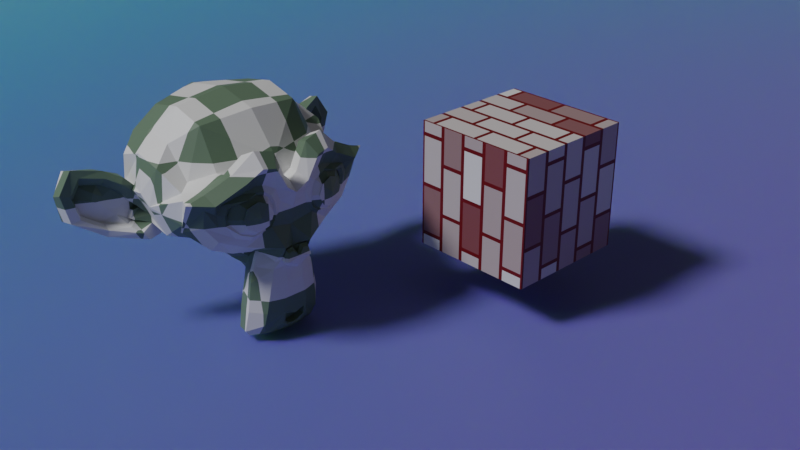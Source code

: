 # Source: capturing_pose.blend  (saved by Blender 3.3.6; exported with 4.5.12 LTS)
import bpy
from mathutils import Matrix  # noqa: F401  (used for matrix-valued properties, if any)

bpy.ops.wm.read_factory_settings(use_empty=True)
scene = bpy.context.scene
scene.name = 'Scene'

# ---- collections
col_collection = bpy.data.collections.new('Collection'); scene.collection.children.link(col_collection)

# ---- materials (node trees are filled in below, after node groups)
mat_material = bpy.data.materials.new('Material')
mat_material.alpha_threshold = 0.0
mat_material.roughness = 0.5
mat_material.line_color = (0.0, 0.0, 0.0, 1.0)
mat_material_001 = bpy.data.materials.new('Material.001')
mat_material_002 = bpy.data.materials.new('Material.002')

# ---- material node trees
mat_material.use_nodes = True; mat_material.node_tree.nodes.clear()
_N = mat_material.node_tree.nodes; _L = mat_material.node_tree.links
n0 = _N.new('ShaderNodeOutputMaterial'); n0.name = 'Material Output'; n0.location = (300, 300)
n1 = _N.new('ShaderNodeBsdfPrincipled'); n1.name = 'Principled BSDF'; n1.location = (10, 300)
n1.distribution = 'GGX'
n1.subsurface_method = 'RANDOM_WALK_SKIN'
n1.inputs[3].default_value = 1.45
n1.inputs[27].default_value = (0.0, 0.0, 0.0, 1.0)
n1.inputs[28].default_value = 1.0
n2 = _N.new('ShaderNodeTexCoord'); n2.name = 'Texture Coordinate'; n2.location = (-449, 239)
n3 = _N.new('ShaderNodeTexBrick'); n3.name = 'Brick Texture'; n3.location = (-247, 241)
n3.inputs[2].default_value = (0.2, 0.05222, 0.05674, 1.0)
n3.inputs[3].default_value = (0.1338, 0.0, 0.0, 1.0)
_L.new(n1.outputs[0], n0.inputs[0])
_L.new(n3.outputs[0], n1.inputs[0])
_L.new(n2.outputs[2], n3.inputs[0])
n0.is_active_output = True
mat_material_001.use_nodes = True; mat_material_001.node_tree.nodes.clear()
_N = mat_material_001.node_tree.nodes; _L = mat_material_001.node_tree.links
n0 = _N.new('ShaderNodeOutputMaterial'); n0.name = 'Material Output'; n0.location = (300, 300)
n1 = _N.new('ShaderNodeTexMagic'); n1.name = 'Magic Texture'; n1.location = (-224, 235)
n1.inputs[1].default_value = 1.0
n2 = _N.new('ShaderNodeBsdfPrincipled'); n2.name = 'Principled BSDF'; n2.location = (10, 300)
n2.distribution = 'GGX'
n2.subsurface_method = 'RANDOM_WALK_SKIN'
n2.inputs[3].default_value = 1.45
n2.inputs[8].default_value = 1.0
n2.inputs[9].default_value = (0.1, 0.2, 0.1)
n2.inputs[10].default_value = 0.4
n2.inputs[27].default_value = (0.0, 0.0, 0.0, 1.0)
n2.inputs[28].default_value = 1.0
n3 = _N.new('ShaderNodeMix'); n3.name = 'Mix'; n3.location = (-160, 180)
n3.data_type = 'RGBA'
n3.inputs[0].default_value = 0.4
n3.inputs[6].default_value = (0.1132, 0.2138, 0.8, 1.0)
_L.new(n2.outputs[0], n0.inputs[0])
_L.new(n1.outputs[0], n3.inputs[7])
_L.new(n3.outputs[2], n2.inputs[0])
n0.is_active_output = True
mat_material_002.use_nodes = True; mat_material_002.node_tree.nodes.clear()
_N = mat_material_002.node_tree.nodes; _L = mat_material_002.node_tree.links
n0 = _N.new('ShaderNodeBsdfPrincipled'); n0.name = 'Principled BSDF'; n0.location = (10, 300)
n0.distribution = 'GGX'
n0.subsurface_method = 'RANDOM_WALK_SKIN'
n0.inputs[3].default_value = 1.45
n0.inputs[27].default_value = (0.0, 0.0, 0.0, 1.0)
n0.inputs[28].default_value = 1.0
n1 = _N.new('ShaderNodeOutputMaterial'); n1.name = 'Material Output'; n1.location = (300, 300)
n2 = _N.new('ShaderNodeTexChecker'); n2.name = 'Checker Texture'; n2.location = (-237, 227)
n2.inputs[2].default_value = (0.1302, 0.2, 0.1312, 1.0)
_L.new(n0.outputs[0], n1.inputs[0])
_L.new(n2.outputs[0], n0.inputs[0])
n1.is_active_output = True

# ---- world
world_world = bpy.data.worlds.new('World'); scene.world = world_world
world_world.use_nodes = True; world_world.node_tree.nodes.clear()
_N = world_world.node_tree.nodes; _L = world_world.node_tree.links
n0 = _N.new('ShaderNodeOutputWorld'); n0.name = 'World Output'; n0.location = (300, 300)
n1 = _N.new('ShaderNodeBackground'); n1.name = 'Background'; n1.location = (10, 300)
n1.inputs[0].default_value = (0.05088, 0.05088, 0.05088, 1.0)
_L.new(n1.outputs[0], n0.inputs[0])
n0.is_active_output = True
world_world.color = (0.05088, 0.05088, 0.05088)
world_world.use_sun_shadow = False
world_world.sun_shadow_jitter_overblur = 0.0

# ---- cameras
cam_camera = bpy.data.cameras.new('Camera')
cam_camera.clip_end = 100.0
cam_camera.ortho_scale = 7.314

# ---- lights
light_light = bpy.data.lights.new('Light', 'SUN')
light_light.transmission_factor = 0.0
light_light.angle = 0.1993
light_light.energy = 2.0
light_light.shadow_soft_size = 0.1
light_light.shadow_cascade_max_distance = 1000.0

# ---- meshes
me_cube = bpy.data.meshes.new('Cube')
me_cube.from_pydata([(1.0, 1.0, 1.0), (1.0, 1.0, -1.0), (1.0, -1.0, 1.0), (1.0, -1.0, -1.0), (-1.0, 1.0, 1.0), (-1.0, 1.0, -1.0), (-1.0, -1.0, 1.0), (-1.0, -1.0, -1.0)], [], [(0, 4, 6, 2), (3, 2, 6, 7), (7, 6, 4, 5), (5, 1, 3, 7), (1, 0, 2, 3), (5, 4, 0, 1)])
_uv = me_cube.uv_layers.new(name='UVMap')
_uv.uv.foreach_set('vector', [0.625, 0.5, 0.875, 0.5, 0.875, 0.75, 0.625, 0.75, 0.375, 0.75, 0.625, 0.75, 0.625, 1.0, 0.375, 1.0, 0.375, 0.0, 0.625, 0.0, 0.625, 0.25, 0.375, 0.25, 0.125, 0.5, 0.375, 0.5, 0.375, 0.75, 0.125, 0.75, 0.375, 0.5, 0.625, 0.5, 0.625, 0.75, 0.375, 0.75, 0.375, 0.25, 0.625, 0.25, 0.625, 0.5, 0.375, 0.5])
me_cube.materials.append(mat_material)
me_cube.use_mirror_vertex_groups = False
me_cube.update()
me_plane = bpy.data.meshes.new('Plane')
me_plane.from_pydata([(-1.0, -1.0, 0.0), (1.0, -1.0, 0.0), (-1.0, 1.0, 0.0), (1.0, 1.0, 0.0)], [], [(0, 1, 3, 2)])
_uv = me_plane.uv_layers.new(name='UVMap')
_uv.uv.foreach_set('vector', [0.0, 0.0, 1.0, 0.0, 1.0, 1.0, 0.0, 1.0])
me_plane.materials.append(mat_material_001)
me_plane.update()
me_suzanne = bpy.data.meshes.new('Suzanne')
me_suzanne.from_pydata([(0.4375, -0.439, 0.09598), (-0.4375, -0.439, 0.09598), (0.5, -0.3609, 0.02567), (-0.5, -0.3609, 0.02567), (0.5469, -0.2515, -0.01339), (-0.5469, -0.2515, -0.01339), (0.3516, -0.2906, -0.09152), (-0.3516, -0.2906, -0.09152), (0.3516, -0.3921, -0.03683), (-0.3516, -0.3921, -0.03683), (0.3516, -0.4546, 0.06473), (-0.3516, -0.4546, 0.06473), (0.2734, -0.4703, 0.09598), (-0.2734, -0.4703, 0.09598), (0.2031, -0.4156, 0.02567), (-0.2031, -0.4156, 0.02567), (0.1562, -0.3218, -0.01339), (-0.1562, -0.3218, -0.01339), (0.07812, -0.3296, 0.1741), (-0.07812, -0.3296, 0.1741), (0.1406, -0.4156, 0.1741), (-0.1406, -0.4156, 0.1741), (0.2422, -0.4703, 0.1741), (-0.2422, -0.4703, 0.1741), (0.2734, -0.4703, 0.26), (-0.2734, -0.4703, 0.26), (0.2031, -0.4156, 0.3225), (-0.2031, -0.4156, 0.3225), (0.1562, -0.3218, 0.3694), (-0.1562, -0.3218, 0.3694), (0.3516, -0.2906, 0.4475), (-0.3516, -0.2906, 0.4475), (0.3516, -0.3921, 0.385), (-0.3516, -0.3921, 0.385), (0.3516, -0.4546, 0.2913), (-0.3516, -0.4546, 0.2913), (0.4375, -0.439, 0.26), (-0.4375, -0.439, 0.26), (0.5, -0.3609, 0.3225), (-0.5, -0.3609, 0.3225), (0.5469, -0.2515, 0.3694), (-0.5469, -0.2515, 0.3694), (0.625, -0.2359, 0.1741), (-0.625, -0.2359, 0.1741), (0.5625, -0.3453, 0.1741), (-0.5625, -0.3453, 0.1741), (0.4688, -0.4312, 0.1741), (-0.4688, -0.4312, 0.1741), (0.4766, -0.4468, 0.1741), (-0.4766, -0.4468, 0.1741), (0.4453, -0.4546, 0.2679), (-0.4453, -0.4546, 0.2679), (0.3516, -0.4781, 0.3069), (-0.3516, -0.4781, 0.3069), (0.2656, -0.4937, 0.2679), (-0.2656, -0.4937, 0.2679), (0.2266, -0.4937, 0.1741), (-0.2266, -0.4937, 0.1741), (0.2656, -0.4937, 0.08817), (-0.2656, -0.4937, 0.08817), (0.3516, -0.5015, 0.1741), (-0.3516, -0.5015, 0.1741), (0.3516, -0.4781, 0.04911), (-0.3516, -0.4781, 0.04911), (0.4453, -0.4546, 0.08817), (-0.4453, -0.4546, 0.08817), (0.0, -0.4156, 0.3616), (0.0, -0.4937, 0.2835), (0.0, -0.4078, -0.7478), (0.0, -0.4546, -0.3884), (0.0, -0.4703, -0.2556), (0.0, -0.3921, -0.8415), (0.0, -0.2749, 0.3382), (0.0, -0.2437, 0.5022), (0.0, 0.8735, 0.8304), (0.0, 1.178, 0.4944), (0.0, 1.155, 0.002234), (0.0, 0.6782, -0.4509), (0.2031, -0.2359, -0.2556), (-0.2031, -0.2359, -0.2556), (0.3125, -0.2437, -0.5056), (-0.3125, -0.2437, -0.5056), (0.3516, -0.2437, -0.7634), (-0.3516, -0.2437, -0.7634), (0.3672, -0.2046, -0.9587), (-0.3672, -0.2046, -0.9587), (0.3281, -0.1968, -1.013), (-0.3281, -0.1968, -1.013), (0.1797, -0.2281, -1.037), (-0.1797, -0.2281, -1.037), (0.0, -0.2515, -1.052), (0.4375, -0.2046, -0.2087), (-0.4375, -0.2046, -0.2087), (0.6328, -0.2124, -0.1071), (-0.6328, -0.2124, -0.1071), (0.8281, -0.1187, 0.08036), (-0.8281, -0.1187, 0.08036), (0.8594, -0.2671, 0.3616), (-0.8594, -0.2671, 0.3616), (0.7109, -0.2984, 0.4163), (-0.7109, -0.2984, 0.4163), (0.4922, -0.3609, 0.5335), (-0.4922, -0.3609, 0.5335), (0.3203, -0.4078, 0.6897), (-0.3203, -0.4078, 0.6897), (0.1562, -0.4312, 0.6507), (-0.1562, -0.4312, 0.6507), (0.0625, -0.4234, 0.4241), (-0.0625, -0.4234, 0.4241), (0.1641, -0.4468, 0.346), (-0.1641, -0.4468, 0.346), (0.125, -0.439, 0.2366), (-0.125, -0.439, 0.2366), (0.2031, -0.4156, 0.02567), (-0.2031, -0.4156, 0.02567), (0.375, -0.3765, -0.05245), (-0.375, -0.3765, -0.05245), (0.4922, -0.3453, -0.005578), (-0.4922, -0.3453, -0.005578), (0.625, -0.3218, 0.1194), (-0.625, -0.3218, 0.1194), (0.6406, -0.3218, 0.2288), (-0.6406, -0.3218, 0.2288), (0.6016, -0.3374, 0.3069), (-0.6016, -0.3374, 0.3069), (0.4297, -0.3921, 0.3694), (-0.4297, -0.3921, 0.3694), (0.25, -0.4312, 0.4007), (-0.25, -0.4312, 0.4007), (0.0, -0.4078, -0.8337), (0.1094, -0.4078, -0.7868), (-0.1094, -0.4078, -0.7868), (0.1172, -0.3843, -0.904), (-0.1172, -0.3843, -0.904), (0.0625, -0.3687, -0.9509), (-0.0625, -0.3687, -0.9509), (0.0, -0.3609, -0.9587), (0.0, -0.4234, -0.2634), (0.0, -0.4156, -0.2087), (0.1016, -0.4156, -0.2165), (-0.1016, -0.4156, -0.2165), (0.125, -0.4234, -0.2946), (-0.125, -0.4234, -0.2946), (0.08594, -0.4156, -0.3571), (-0.08594, -0.4156, -0.3571), (0.3984, -0.3453, -0.115), (-0.3984, -0.3453, -0.115), (0.6172, -0.2984, -0.01339), (-0.6172, -0.2984, -0.01339), (0.7266, -0.2749, 0.135), (-0.7266, -0.2749, 0.135), (0.7422, -0.3296, 0.3069), (-0.7422, -0.3296, 0.3069), (0.6875, -0.3999, 0.346), (-0.6875, -0.3999, 0.346), (0.4375, -0.4703, 0.4788), (-0.4375, -0.4703, 0.4788), (0.3125, -0.5093, 0.5725), (-0.3125, -0.5093, 0.5725), (0.2031, -0.5249, 0.5491), (-0.2031, -0.5249, 0.5491), (0.1016, -0.5171, 0.3616), (-0.1016, -0.5171, 0.3616), (0.125, -0.4859, -0.1696), (-0.125, -0.4859, -0.1696), (0.2109, -0.3843, -0.5134), (-0.2109, -0.3843, -0.5134), (0.25, -0.3609, -0.7712), (-0.25, -0.3609, -0.7712), (0.2656, -0.3374, -0.8884), (-0.2656, -0.3374, -0.8884), (0.2344, -0.3062, -0.9821), (-0.2344, -0.3062, -0.9821), (0.1641, -0.3062, -0.9978), (-0.1641, -0.3062, -0.9978), (0.0, -0.314, -1.013), (0.0, -0.3999, -0.0212), (0.0, -0.439, 0.1429), (0.3281, -0.4156, 0.4085), (-0.3281, -0.4156, 0.4085), (0.1641, -0.4234, 0.07255), (-0.1641, -0.4234, 0.07255), (0.1328, -0.4312, 0.1429), (-0.1328, -0.4312, 0.1429), (0.1172, -0.4078, -0.7556), (-0.1172, -0.4078, -0.7556), (0.07812, -0.4234, -0.5134), (-0.07812, -0.4234, -0.5134), (0.0, -0.4234, -0.5134), (0.0, -0.4156, -0.3962), (0.09375, -0.4546, -0.3415), (-0.09375, -0.4546, -0.3415), (0.1328, -0.4703, -0.2946), (-0.1328, -0.4703, -0.2946), (0.1094, -0.4546, -0.2009), (-0.1094, -0.4546, -0.2009), (0.03906, -0.4546, -0.1931), (-0.03906, -0.4546, -0.1931), (0.0, -0.5015, -0.2712), (0.04688, -0.4859, -0.2165), (-0.04688, -0.4859, -0.2165), (0.09375, -0.4859, -0.2243), (-0.09375, -0.4859, -0.2243), (0.1094, -0.5015, -0.2946), (-0.1094, -0.5015, -0.2946), (0.07812, -0.4781, -0.3181), (-0.07812, -0.4781, -0.3181), (0.0, -0.4781, -0.3571), (0.2578, -0.2281, -0.3806), (-0.2578, -0.2281, -0.3806), (0.1641, -0.3843, -0.3103), (-0.1641, -0.3843, -0.3103), (0.1797, -0.3843, -0.3806), (-0.1797, -0.3843, -0.3806), (0.2344, -0.2281, -0.3181), (-0.2344, -0.2281, -0.3181), (0.0, -0.3609, -0.9431), (0.04688, -0.3609, -0.9353), (-0.04688, -0.3609, -0.9353), (0.09375, -0.3843, -0.8884), (-0.09375, -0.3843, -0.8884), (0.09375, -0.3999, -0.8103), (-0.09375, -0.3999, -0.8103), (0.0, -0.3296, -0.8493), (0.09375, -0.3374, -0.8181), (-0.09375, -0.3374, -0.8181), (0.09375, -0.314, -0.8806), (-0.09375, -0.314, -0.8806), (0.04688, -0.3062, -0.9196), (-0.04688, -0.3062, -0.9196), (0.0, -0.3062, -0.9275), (0.1719, -0.4546, 0.1507), (-0.1719, -0.4546, 0.1507), (0.1875, -0.4468, 0.08817), (-0.1875, -0.4468, 0.08817), (0.3359, -0.4312, 0.3616), (-0.3359, -0.4312, 0.3616), (0.2734, -0.4468, 0.3538), (-0.2734, -0.4468, 0.3538), (0.4219, -0.4468, 0.3304), (-0.4219, -0.4468, 0.3304), (0.5625, -0.3687, 0.2835), (-0.5625, -0.3687, 0.2835), (0.5859, -0.3609, 0.221), (-0.5859, -0.3609, 0.221), (0.5781, -0.3531, 0.1272), (-0.5781, -0.3531, 0.1272), (0.4766, -0.3921, 0.03348), (-0.4766, -0.3921, 0.03348), (0.375, -0.4156, -0.005578), (-0.375, -0.4156, -0.005578), (0.2266, -0.4546, 0.0413), (-0.2266, -0.4546, 0.0413), (0.1797, -0.4546, 0.2288), (-0.1797, -0.4546, 0.2288), (0.2109, -0.4546, 0.3069), (-0.2109, -0.4546, 0.3069), (0.2344, -0.4312, 0.2913), (-0.2344, -0.4312, 0.2913), (0.1953, -0.4312, 0.2288), (-0.1953, -0.4312, 0.2288), (0.2422, -0.4312, 0.05692), (-0.2422, -0.4312, 0.05692), (0.375, -0.3999, 0.01786), (-0.375, -0.3999, 0.01786), (0.4609, -0.3765, 0.04911), (-0.4609, -0.3765, 0.04911), (0.5469, -0.3453, 0.1429), (-0.5469, -0.3453, 0.1429), (0.5547, -0.3453, 0.2132), (-0.5547, -0.3453, 0.2132), (0.5312, -0.3531, 0.2679), (-0.5312, -0.3531, 0.2679), (0.4141, -0.4234, 0.3225), (-0.4141, -0.4234, 0.3225), (0.2812, -0.439, 0.3304), (-0.2812, -0.439, 0.3304), (0.3359, -0.4234, 0.3382), (-0.3359, -0.4234, 0.3382), (0.2031, -0.4234, 0.1038), (-0.2031, -0.4234, 0.1038), (0.1953, -0.4234, 0.1585), (-0.1953, -0.4234, 0.1585), (0.1094, -0.2828, 0.3929), (-0.1094, -0.2828, 0.3929), (0.1953, -0.2906, 0.596), (-0.1953, -0.2906, 0.596), (0.3359, -0.2671, 0.6194), (-0.3359, -0.2671, 0.6194), (0.4844, -0.2281, 0.4866), (-0.4844, -0.2281, 0.4866), (0.6797, -0.1656, 0.385), (-0.6797, -0.1656, 0.385), (0.7969, -0.1343, 0.3382), (-0.7969, -0.1343, 0.3382), (0.7734, -0.04839, 0.09598), (-0.7734, -0.04839, 0.09598), (0.6016, -0.08745, -0.06808), (-0.6016, -0.08745, -0.06808), (0.4375, -0.1421, -0.1618), (-0.4375, -0.1421, -0.1618), (0.0, 0.03755, 0.8304), (0.0, 0.4047, 0.9163), (0.0, 0.9985, -0.2634), (0.0, 0.1391, -0.529), (0.0, -0.1343, -1.045), (0.0, -0.01714, -0.8728), (0.0, 0.006302, -0.6384), (0.0, 0.04536, -0.5525), (0.8516, 0.2719, 0.1663), (-0.8516, 0.2719, 0.1663), (0.8594, 0.3735, 0.2522), (-0.8594, 0.3735, 0.2522), (0.7734, 0.7641, 0.1975), (-0.7734, 0.7641, 0.1975), (0.4609, 1.03, 0.3694), (-0.4609, 1.03, 0.3694), (0.7344, 0.2563, -0.115), (-0.7344, 0.2563, -0.115), (0.5938, 0.4907, -0.1931), (-0.5938, 0.4907, -0.1931), (0.6406, 0.7563, -0.07589), (-0.6406, 0.7563, -0.07589), (0.3359, 0.9907, -0.01339), (-0.3359, 0.9907, -0.01339), (0.2344, -0.07964, -0.4196), (-0.2344, -0.07964, -0.4196), (0.1797, 0.0688, -0.4821), (-0.1797, 0.0688, -0.4821), (0.2891, -0.0562, -0.779), (-0.2891, -0.0562, -0.779), (0.25, -0.06401, -0.5681), (-0.25, -0.06401, -0.5681), (0.3281, -0.07182, -0.9821), (-0.3281, -0.07182, -0.9821), (0.1406, -0.04057, -0.8259), (-0.1406, -0.04057, -0.8259), (0.125, -0.03276, -0.6071), (-0.125, -0.03276, -0.6071), (0.1641, -0.1109, -1.013), (-0.1641, -0.1109, -1.013), (0.2188, -0.1031, -0.3493), (-0.2188, -0.1031, -0.3493), (0.2109, -0.1421, -0.2946), (-0.2109, -0.1421, -0.2946), (0.2031, -0.1734, -0.24), (-0.2031, -0.1734, -0.24), (0.2109, 0.1626, -0.4587), (-0.2109, 0.1626, -0.4587), (0.2969, 0.5922, -0.3806), (-0.2969, 0.5922, -0.3806), (0.3438, 0.8657, -0.2165), (-0.3438, 0.8657, -0.2165), (0.4531, 0.7094, 0.7991), (-0.4531, 0.7094, 0.7991), (0.4531, 0.3969, 0.8616), (-0.4531, 0.3969, 0.8616), (0.4531, 0.09224, 0.7835), (-0.4531, 0.09224, 0.7835), (0.4609, -0.1031, 0.4554), (-0.4609, -0.1031, 0.4554), (0.7266, -0.009323, 0.3382), (-0.7266, -0.009323, 0.3382), (0.6328, 0.04536, 0.385), (-0.6328, 0.04536, 0.385), (0.6406, 0.2719, 0.635), (-0.6406, 0.2719, 0.635), (0.7969, 0.2016, 0.4944), (-0.7969, 0.2016, 0.4944), (0.7969, 0.4438, 0.5491), (-0.7969, 0.4438, 0.5491), (0.6406, 0.5219, 0.6819), (-0.6406, 0.5219, 0.6819), (0.6406, 0.7719, 0.6116), (-0.6406, 0.7719, 0.6116), (0.7969, 0.686, 0.471), (-0.7969, 0.686, 0.471), (0.6172, 0.9126, 0.26), (-0.6172, 0.9126, 0.26), (0.4844, 0.8735, -0.04464), (-0.4844, 0.8735, -0.04464), (0.8203, 0.5297, 0.26), (-0.8203, 0.5297, 0.26), (0.4062, 0.1782, -0.24), (-0.4062, 0.1782, -0.24), (0.4297, 0.5376, -0.2634), (-0.4297, 0.5376, -0.2634), (0.8906, 0.561, 0.3382), (-0.8906, 0.561, 0.3382), (0.7734, 0.4516, -0.2087), (-0.7734, 0.4516, -0.2087), (1.039, 0.6547, -0.1696), (-1.039, 0.6547, -0.1696), (1.281, 0.7563, -0.01339), (-1.281, 0.7563, -0.01339), (1.352, 0.7485, 0.2522), (-1.352, 0.7485, 0.2522), (1.234, 0.7485, 0.4397), (-1.234, 0.7485, 0.4397), (1.023, 0.6391, 0.4085), (-1.023, 0.6391, 0.4085), (1.016, 0.6157, 0.346), (-1.016, 0.6157, 0.346), (1.188, 0.7172, 0.3694), (-1.188, 0.7172, 0.3694), (1.266, 0.7329, 0.221), (-1.266, 0.7329, 0.221), (1.211, 0.7329, 0.01005), (-1.211, 0.7329, 0.01005), (1.031, 0.6313, -0.1071), (-1.031, 0.6313, -0.1071), (0.8281, 0.4594, -0.1384), (-0.8281, 0.4594, -0.1384), (0.9219, 0.5454, 0.2913), (-0.9219, 0.5454, 0.2913), (0.9453, 0.6157, 0.2366), (-0.9453, 0.6157, 0.2366), (0.8828, 0.5376, -0.09152), (-0.8828, 0.5376, -0.09152), (1.039, 0.6938, -0.06808), (-1.039, 0.6938, -0.06808), (1.188, 0.7719, 0.02567), (-1.188, 0.7719, 0.02567), (1.234, 0.7719, 0.1819), (-1.234, 0.7719, 0.1819), (1.172, 0.7641, 0.2913), (-1.172, 0.7641, 0.2913), (1.023, 0.686, 0.2757), (-1.023, 0.686, 0.2757), (0.8438, 0.5376, 0.221), (-0.8438, 0.5376, 0.221), (0.8359, 0.6001, 0.1038), (-0.8359, 0.6001, 0.1038), (0.7578, 0.6001, 0.02567), (-0.7578, 0.6001, 0.02567), (0.8203, 0.6001, 0.01786), (-0.8203, 0.6001, 0.01786), (0.8438, 0.6001, -0.05245), (-0.8438, 0.6001, -0.05245), (0.8125, 0.6001, -0.0837), (-0.8125, 0.6001, -0.0837), (0.7266, 0.3969, -0.06808), (-0.7266, 0.3969, -0.06808), (0.7188, 0.4985, -0.09152), (-0.7188, 0.4985, -0.09152), (0.7188, 0.5141, -0.02902), (-0.7188, 0.5141, -0.02902), (0.7969, 0.5376, 0.135), (-0.7969, 0.5376, 0.135), (0.8906, 0.5922, 0.1741), (-0.8906, 0.5922, 0.1741), (0.8906, 0.6469, 0.1663), (-0.8906, 0.6469, 0.1663), (0.8125, 0.6469, -0.0837), (-0.8125, 0.6469, -0.0837), (0.8516, 0.6469, -0.05245), (-0.8516, 0.6469, -0.05245), (0.8281, 0.6469, 0.01005), (-0.8281, 0.6469, 0.01005), (0.7656, 0.6469, 0.02567), (-0.7656, 0.6469, 0.02567), (0.8438, 0.6469, 0.1038), (-0.8438, 0.6469, 0.1038), (1.039, 0.7407, 0.26), (-1.039, 0.7407, 0.26), (1.188, 0.811, 0.2757), (-1.188, 0.811, 0.2757), (1.258, 0.8188, 0.1741), (-1.258, 0.8188, 0.1741), (1.211, 0.811, 0.01786), (-1.211, 0.811, 0.01786), (1.047, 0.7485, -0.06808), (-1.047, 0.7485, -0.06808), (0.8828, 0.5922, -0.0837), (-0.8828, 0.5922, -0.0837), (0.9531, 0.6704, 0.221), (-0.9531, 0.6704, 0.221), (0.8906, 0.6547, 0.0413), (-0.8906, 0.6547, 0.0413), (0.9375, 0.6626, -0.005578), (-0.9375, 0.6626, -0.005578), (1.0, 0.6938, 0.05692), (-1.0, 0.6938, 0.05692), (0.9609, 0.6782, 0.1038), (-0.9609, 0.6782, 0.1038), (1.016, 0.7016, 0.1663), (-1.016, 0.7016, 0.1663), (1.055, 0.7094, 0.1194), (-1.055, 0.7094, 0.1194), (1.109, 0.7172, 0.1429), (-1.109, 0.7172, 0.1429), (1.086, 0.7172, 0.2054), (-1.086, 0.7172, 0.2054), (1.023, 0.811, 0.3694), (-1.023, 0.811, 0.3694), (1.25, 0.8735, 0.4007), (-1.25, 0.8735, 0.4007), (1.367, 0.8266, 0.2288), (-1.367, 0.8266, 0.2288), (1.312, 0.8579, -0.01339), (-1.312, 0.8579, -0.01339), (1.039, 0.8188, -0.154), (-1.039, 0.8188, -0.154), (0.7891, 0.6547, -0.1931), (-0.7891, 0.6547, -0.1931), (0.8594, 0.7094, 0.3147), (-0.8594, 0.7094, 0.3147)], [], [(46, 0, 2, 44), (3, 1, 47, 45), (44, 2, 4, 42), (5, 3, 45, 43), (2, 8, 6, 4), (7, 9, 3, 5), (0, 10, 8, 2), (9, 11, 1, 3), (10, 12, 14, 8), (15, 13, 11, 9), (8, 14, 16, 6), (17, 15, 9, 7), (14, 20, 18, 16), (19, 21, 15, 17), (12, 22, 20, 14), (21, 23, 13, 15), (22, 24, 26, 20), (27, 25, 23, 21), (20, 26, 28, 18), (29, 27, 21, 19), (26, 32, 30, 28), (31, 33, 27, 29), (24, 34, 32, 26), (33, 35, 25, 27), (34, 36, 38, 32), (39, 37, 35, 33), (32, 38, 40, 30), (41, 39, 33, 31), (38, 44, 42, 40), (43, 45, 39, 41), (36, 46, 44, 38), (45, 47, 37, 39), (46, 36, 50, 48), (51, 37, 47, 49), (36, 34, 52, 50), (53, 35, 37, 51), (34, 24, 54, 52), (55, 25, 35, 53), (24, 22, 56, 54), (57, 23, 25, 55), (22, 12, 58, 56), (59, 13, 23, 57), (12, 10, 62, 58), (63, 11, 13, 59), (10, 0, 64, 62), (65, 1, 11, 63), (0, 46, 48, 64), (49, 47, 1, 65), (60, 64, 48), (49, 65, 61), (62, 64, 60), (61, 65, 63), (60, 58, 62), (63, 59, 61), (60, 56, 58), (59, 57, 61), (60, 54, 56), (57, 55, 61), (60, 52, 54), (55, 53, 61), (60, 50, 52), (53, 51, 61), (60, 48, 50), (51, 49, 61), (88, 173, 175, 90), (175, 174, 89, 90), (86, 171, 173, 88), (174, 172, 87, 89), (84, 169, 171, 86), (172, 170, 85, 87), (82, 167, 169, 84), (170, 168, 83, 85), (80, 165, 167, 82), (168, 166, 81, 83), (78, 91, 145, 163), (146, 92, 79, 164), (91, 93, 147, 145), (148, 94, 92, 146), (93, 95, 149, 147), (150, 96, 94, 148), (95, 97, 151, 149), (152, 98, 96, 150), (97, 99, 153, 151), (154, 100, 98, 152), (99, 101, 155, 153), (156, 102, 100, 154), (101, 103, 157, 155), (158, 104, 102, 156), (103, 105, 159, 157), (160, 106, 104, 158), (105, 107, 161, 159), (162, 108, 106, 160), (107, 66, 67, 161), (67, 66, 108, 162), (109, 127, 159, 161), (160, 128, 110, 162), (127, 178, 157, 159), (158, 179, 128, 160), (125, 155, 157, 178), (158, 156, 126, 179), (123, 153, 155, 125), (156, 154, 124, 126), (121, 151, 153, 123), (154, 152, 122, 124), (119, 149, 151, 121), (152, 150, 120, 122), (117, 147, 149, 119), (150, 148, 118, 120), (115, 145, 147, 117), (148, 146, 116, 118), (113, 163, 145, 115), (146, 164, 114, 116), (113, 180, 176, 163), (176, 181, 114, 164), (109, 161, 67, 111), (67, 162, 110, 112), (111, 67, 177, 182), (177, 67, 112, 183), (176, 180, 182, 177), (183, 181, 176, 177), (134, 136, 175, 173), (175, 136, 135, 174), (132, 134, 173, 171), (174, 135, 133, 172), (130, 132, 171, 169), (172, 133, 131, 170), (165, 186, 184, 167), (185, 187, 166, 168), (130, 169, 167, 184), (168, 170, 131, 185), (143, 189, 188, 186), (188, 189, 144, 187), (184, 186, 188, 68), (188, 187, 185, 68), (129, 130, 184, 68), (185, 131, 129, 68), (141, 192, 190, 143), (191, 193, 142, 144), (139, 194, 192, 141), (193, 195, 140, 142), (138, 196, 194, 139), (195, 197, 138, 140), (137, 70, 196, 138), (197, 70, 137, 138), (189, 143, 190, 69), (191, 144, 189, 69), (69, 190, 205, 207), (206, 191, 69, 207), (70, 198, 199, 196), (200, 198, 70, 197), (196, 199, 201, 194), (202, 200, 197, 195), (194, 201, 203, 192), (204, 202, 195, 193), (192, 203, 205, 190), (206, 204, 193, 191), (198, 203, 201, 199), (202, 204, 198, 200), (198, 207, 205, 203), (206, 207, 198, 204), (138, 139, 163, 176), (164, 140, 138, 176), (139, 141, 210, 163), (211, 142, 140, 164), (141, 143, 212, 210), (213, 144, 142, 211), (143, 186, 165, 212), (166, 187, 144, 213), (80, 208, 212, 165), (213, 209, 81, 166), (208, 214, 210, 212), (211, 215, 209, 213), (78, 163, 210, 214), (211, 164, 79, 215), (130, 129, 71, 221), (71, 129, 131, 222), (132, 130, 221, 219), (222, 131, 133, 220), (134, 132, 219, 217), (220, 133, 135, 218), (136, 134, 217, 216), (218, 135, 136, 216), (216, 217, 228, 230), (229, 218, 216, 230), (217, 219, 226, 228), (227, 220, 218, 229), (219, 221, 224, 226), (225, 222, 220, 227), (221, 71, 223, 224), (223, 71, 222, 225), (223, 230, 228, 224), (229, 230, 223, 225), (224, 228, 226), (227, 229, 225), (182, 180, 233, 231), (234, 181, 183, 232), (111, 182, 231, 253), (232, 183, 112, 254), (109, 111, 253, 255), (254, 112, 110, 256), (180, 113, 251, 233), (252, 114, 181, 234), (113, 115, 249, 251), (250, 116, 114, 252), (115, 117, 247, 249), (248, 118, 116, 250), (117, 119, 245, 247), (246, 120, 118, 248), (119, 121, 243, 245), (244, 122, 120, 246), (121, 123, 241, 243), (242, 124, 122, 244), (123, 125, 239, 241), (240, 126, 124, 242), (125, 178, 235, 239), (236, 179, 126, 240), (178, 127, 237, 235), (238, 128, 179, 236), (127, 109, 255, 237), (256, 110, 128, 238), (237, 255, 257, 275), (258, 256, 238, 276), (235, 237, 275, 277), (276, 238, 236, 278), (239, 235, 277, 273), (278, 236, 240, 274), (241, 239, 273, 271), (274, 240, 242, 272), (243, 241, 271, 269), (272, 242, 244, 270), (245, 243, 269, 267), (270, 244, 246, 268), (247, 245, 267, 265), (268, 246, 248, 266), (249, 247, 265, 263), (266, 248, 250, 264), (251, 249, 263, 261), (264, 250, 252, 262), (233, 251, 261, 279), (262, 252, 234, 280), (255, 253, 259, 257), (260, 254, 256, 258), (253, 231, 281, 259), (282, 232, 254, 260), (231, 233, 279, 281), (280, 234, 232, 282), (66, 107, 283, 72), (284, 108, 66, 72), (107, 105, 285, 283), (286, 106, 108, 284), (105, 103, 287, 285), (288, 104, 106, 286), (103, 101, 289, 287), (290, 102, 104, 288), (101, 99, 291, 289), (292, 100, 102, 290), (99, 97, 293, 291), (294, 98, 100, 292), (97, 95, 295, 293), (296, 96, 98, 294), (95, 93, 297, 295), (298, 94, 96, 296), (93, 91, 299, 297), (300, 92, 94, 298), (307, 308, 327, 337), (328, 308, 307, 338), (306, 307, 337, 335), (338, 307, 306, 336), (305, 306, 335, 339), (336, 306, 305, 340), (88, 90, 305, 339), (305, 90, 89, 340), (86, 88, 339, 333), (340, 89, 87, 334), (84, 86, 333, 329), (334, 87, 85, 330), (82, 84, 329, 331), (330, 85, 83, 332), (329, 335, 337, 331), (338, 336, 330, 332), (329, 333, 339, 335), (340, 334, 330, 336), (325, 331, 337, 327), (338, 332, 326, 328), (80, 82, 331, 325), (332, 83, 81, 326), (208, 341, 343, 214), (344, 342, 209, 215), (80, 325, 341, 208), (342, 326, 81, 209), (78, 214, 343, 345), (344, 215, 79, 346), (78, 345, 299, 91), (300, 346, 79, 92), (76, 323, 351, 303), (352, 324, 76, 303), (303, 351, 349, 77), (350, 352, 303, 77), (77, 349, 347, 304), (348, 350, 77, 304), (304, 347, 327, 308), (328, 348, 304, 308), (325, 327, 347, 341), (348, 328, 326, 342), (295, 297, 317, 309), (318, 298, 296, 310), (75, 315, 323, 76), (324, 316, 75, 76), (301, 357, 355, 302), (356, 358, 301, 302), (302, 355, 353, 74), (354, 356, 302, 74), (74, 353, 315, 75), (316, 354, 74, 75), (291, 293, 361, 363), (362, 294, 292, 364), (363, 361, 367, 365), (368, 362, 364, 366), (365, 367, 369, 371), (370, 368, 366, 372), (371, 369, 375, 373), (376, 370, 372, 374), (313, 377, 373, 375), (374, 378, 314, 376), (315, 353, 373, 377), (374, 354, 316, 378), (353, 355, 371, 373), (372, 356, 354, 374), (355, 357, 365, 371), (366, 358, 356, 372), (357, 359, 363, 365), (364, 360, 358, 366), (289, 291, 363, 359), (364, 292, 290, 360), (73, 359, 357, 301), (358, 360, 73, 301), (283, 285, 287, 289), (288, 286, 284, 290), (283, 289, 359, 73), (360, 290, 284, 73), (72, 283, 73), (73, 284, 72), (293, 295, 309, 361), (310, 296, 294, 362), (309, 311, 367, 361), (368, 312, 310, 362), (311, 381, 369, 367), (370, 382, 312, 368), (313, 375, 369, 381), (370, 376, 314, 382), (347, 349, 385, 383), (386, 350, 348, 384), (317, 383, 385, 319), (386, 384, 318, 320), (297, 299, 383, 317), (384, 300, 298, 318), (299, 343, 341, 383), (342, 344, 300, 384), (341, 347, 383), (384, 348, 342), (299, 345, 343), (344, 346, 300), (313, 321, 379, 377), (380, 322, 314, 378), (315, 377, 379, 323), (380, 378, 316, 324), (319, 385, 379, 321), (380, 386, 320, 322), (349, 351, 379, 385), (380, 352, 350, 386), (323, 379, 351), (352, 380, 324), (399, 387, 413, 401), (414, 388, 400, 402), (399, 401, 403, 397), (404, 402, 400, 398), (397, 403, 405, 395), (406, 404, 398, 396), (395, 405, 407, 393), (408, 406, 396, 394), (393, 407, 409, 391), (410, 408, 394, 392), (391, 409, 411, 389), (412, 410, 392, 390), (409, 419, 417, 411), (418, 420, 410, 412), (407, 421, 419, 409), (420, 422, 408, 410), (405, 423, 421, 407), (422, 424, 406, 408), (403, 425, 423, 405), (424, 426, 404, 406), (401, 427, 425, 403), (426, 428, 402, 404), (401, 413, 415, 427), (416, 414, 402, 428), (317, 319, 443, 441), (444, 320, 318, 442), (319, 389, 411, 443), (412, 390, 320, 444), (309, 317, 441, 311), (442, 318, 310, 312), (381, 429, 413, 387), (414, 430, 382, 388), (411, 417, 439, 443), (440, 418, 412, 444), (437, 445, 443, 439), (444, 446, 438, 440), (433, 445, 437, 435), (438, 446, 434, 436), (431, 447, 445, 433), (446, 448, 432, 434), (429, 447, 431, 449), (432, 448, 430, 450), (413, 429, 449, 415), (450, 430, 414, 416), (311, 447, 429, 381), (430, 448, 312, 382), (311, 441, 445, 447), (446, 442, 312, 448), (441, 443, 445), (446, 444, 442), (415, 449, 451, 475), (452, 450, 416, 476), (449, 431, 461, 451), (462, 432, 450, 452), (431, 433, 459, 461), (460, 434, 432, 462), (433, 435, 457, 459), (458, 436, 434, 460), (435, 437, 455, 457), (456, 438, 436, 458), (437, 439, 453, 455), (454, 440, 438, 456), (439, 417, 473, 453), (474, 418, 440, 454), (427, 415, 475, 463), (476, 416, 428, 464), (425, 427, 463, 465), (464, 428, 426, 466), (423, 425, 465, 467), (466, 426, 424, 468), (421, 423, 467, 469), (468, 424, 422, 470), (419, 421, 469, 471), (470, 422, 420, 472), (417, 419, 471, 473), (472, 420, 418, 474), (457, 455, 479, 477), (480, 456, 458, 478), (477, 479, 481, 483), (482, 480, 478, 484), (483, 481, 487, 485), (488, 482, 484, 486), (485, 487, 489, 491), (490, 488, 486, 492), (463, 475, 485, 491), (486, 476, 464, 492), (451, 483, 485, 475), (486, 484, 452, 476), (451, 461, 477, 483), (478, 462, 452, 484), (457, 477, 461, 459), (462, 478, 458, 460), (453, 473, 479, 455), (480, 474, 454, 456), (471, 481, 479, 473), (480, 482, 472, 474), (469, 487, 481, 471), (482, 488, 470, 472), (467, 489, 487, 469), (488, 490, 468, 470), (465, 491, 489, 467), (490, 492, 466, 468), (463, 491, 465), (466, 492, 464), (391, 389, 503, 501), (504, 390, 392, 502), (393, 391, 501, 499), (502, 392, 394, 500), (395, 393, 499, 497), (500, 394, 396, 498), (397, 395, 497, 495), (498, 396, 398, 496), (399, 397, 495, 493), (496, 398, 400, 494), (387, 399, 493, 505), (494, 400, 388, 506), (493, 501, 503, 505), (504, 502, 494, 506), (493, 495, 499, 501), (500, 496, 494, 502), (495, 497, 499), (500, 498, 496), (313, 381, 387, 505), (388, 382, 314, 506), (313, 505, 503, 321), (504, 506, 314, 322), (319, 321, 503, 389), (504, 322, 320, 390)])
_uv = me_suzanne.uv_layers.new(name='UVMap')
_uv.uv.foreach_set('vector', [0.891, 0.5901, 0.8706, 0.5896, 0.8601, 0.5601, 0.9046, 0.5594, 0.8562, 0.8505, 0.8681, 0.8215, 0.8884, 0.822, 0.9006, 0.8532, 0.9046, 0.5594, 0.8601, 0.5601, 0.853, 0.5216, 0.9202, 0.5245, 0.8475, 0.8887, 0.8562, 0.8505, 0.9006, 0.8532, 0.9147, 0.8887, 0.8601, 0.5601, 0.8289, 0.5908, 0.7985, 0.5695, 0.853, 0.5216, 0.7951, 0.8384, 0.8264, 0.8185, 0.8562, 0.8505, 0.8475, 0.8887, 0.8706, 0.5896, 0.8544, 0.6048, 0.8289, 0.5908, 0.8601, 0.5601, 0.8264, 0.8185, 0.8525, 0.8057, 0.8681, 0.8215, 0.8562, 0.8505, 0.8544, 0.6048, 0.8541, 0.6255, 0.8282, 0.6334, 0.8289, 0.5908, 0.8276, 0.776, 0.8532, 0.785, 0.8525, 0.8057, 0.8264, 0.8185, 0.8289, 0.5908, 0.8282, 0.6334, 0.791, 0.6454, 0.7985, 0.5695, 0.791, 0.7622, 0.8276, 0.776, 0.8264, 0.8185, 0.7951, 0.8384, 0.8282, 0.6334, 0.8552, 0.6685, 0.8424, 0.7025, 0.791, 0.6454, 0.8448, 0.7075, 0.8561, 0.742, 0.8276, 0.776, 0.791, 0.7622, 0.8541, 0.6255, 0.8675, 0.6423, 0.8552, 0.6685, 0.8282, 0.6334, 0.8561, 0.742, 0.8673, 0.7688, 0.8532, 0.785, 0.8276, 0.776, 0.8675, 0.6423, 0.8905, 0.6419, 0.9004, 0.667, 0.8552, 0.6685, 0.9012, 0.7456, 0.8902, 0.7702, 0.8673, 0.7688, 0.8561, 0.742, 0.8552, 0.6685, 0.9004, 0.667, 0.9189, 0.6997, 0.8424, 0.7025, 0.9212, 0.7137, 0.9012, 0.7456, 0.8561, 0.742, 0.8448, 0.7075, 0.9004, 0.667, 0.9319, 0.6368, 0.9684, 0.6453, 0.9189, 0.6997, 0.9682, 0.7702, 0.9314, 0.7771, 0.9012, 0.7456, 0.9212, 0.7137, 0.8905, 0.6419, 0.9059, 0.6279, 0.9319, 0.6368, 0.9004, 0.667, 0.9314, 0.7771, 0.905, 0.7849, 0.8902, 0.7702, 0.9012, 0.7456, 0.9059, 0.6279, 0.9062, 0.6057, 0.9337, 0.593, 0.9319, 0.6368, 0.9312, 0.8209, 0.9044, 0.807, 0.905, 0.7849, 0.9314, 0.7771, 0.9319, 0.6368, 0.9337, 0.593, 0.9684, 0.5738, 0.9684, 0.6453, 0.965, 0.8417, 0.9312, 0.8209, 0.9314, 0.7771, 0.9682, 0.7702, 0.9337, 0.593, 0.9046, 0.5594, 0.9202, 0.5245, 0.9684, 0.5738, 0.9147, 0.8887, 0.9006, 0.8532, 0.9312, 0.8209, 0.965, 0.8417, 0.9062, 0.6057, 0.891, 0.5901, 0.9046, 0.5594, 0.9337, 0.593, 0.9006, 0.8532, 0.8884, 0.822, 0.9044, 0.807, 0.9312, 0.8209, 0.891, 0.5901, 0.9062, 0.6057, 0.9024, 0.6079, 0.8896, 0.5933, 0.9006, 0.8047, 0.9044, 0.807, 0.8884, 0.822, 0.8872, 0.8187, 0.9062, 0.6057, 0.9059, 0.6279, 0.8998, 0.6263, 0.9024, 0.6079, 0.8988, 0.7862, 0.905, 0.7849, 0.9044, 0.807, 0.9006, 0.8047, 0.9059, 0.6279, 0.8905, 0.6419, 0.8878, 0.6365, 0.8998, 0.6263, 0.8874, 0.7754, 0.8902, 0.7702, 0.905, 0.7849, 0.8988, 0.7862, 0.8905, 0.6419, 0.8675, 0.6423, 0.8709, 0.6352, 0.8878, 0.6365, 0.8704, 0.776, 0.8673, 0.7688, 0.8902, 0.7702, 0.8874, 0.7754, 0.8675, 0.6423, 0.8541, 0.6255, 0.8599, 0.6239, 0.8709, 0.6352, 0.8589, 0.7868, 0.8532, 0.785, 0.8673, 0.7688, 0.8704, 0.776, 0.8541, 0.6255, 0.8544, 0.6048, 0.8597, 0.6082, 0.8599, 0.6239, 0.8579, 0.8025, 0.8525, 0.8057, 0.8532, 0.785, 0.8589, 0.7868, 0.8544, 0.6048, 0.8706, 0.5896, 0.8717, 0.594, 0.8597, 0.6082, 0.8693, 0.8172, 0.8681, 0.8215, 0.8525, 0.8057, 0.8579, 0.8025, 0.8706, 0.5896, 0.891, 0.5901, 0.8896, 0.5933, 0.8717, 0.594, 0.8872, 0.8187, 0.8884, 0.822, 0.8681, 0.8215, 0.8693, 0.8172, 0.8794, 0.6165, 0.8717, 0.594, 0.8896, 0.5933, 0.8872, 0.8187, 0.8693, 0.8172, 0.878, 0.7951, 0.8597, 0.6082, 0.8717, 0.594, 0.8794, 0.6165, 0.878, 0.7951, 0.8693, 0.8172, 0.8579, 0.8025, 0.8794, 0.6165, 0.8599, 0.6239, 0.8597, 0.6082, 0.8579, 0.8025, 0.8589, 0.7868, 0.878, 0.7951, 0.8794, 0.6165, 0.8709, 0.6352, 0.8599, 0.6239, 0.8589, 0.7868, 0.8704, 0.776, 0.878, 0.7951, 0.8794, 0.6165, 0.8878, 0.6365, 0.8709, 0.6352, 0.8704, 0.776, 0.8874, 0.7754, 0.878, 0.7951, 0.8794, 0.6165, 0.8998, 0.6263, 0.8878, 0.6365, 0.8874, 0.7754, 0.8988, 0.7862, 0.878, 0.7951, 0.8794, 0.6165, 0.9024, 0.6079, 0.8998, 0.6263, 0.8988, 0.7862, 0.9006, 0.8047, 0.878, 0.7951, 0.8794, 0.6165, 0.8896, 0.5933, 0.9024, 0.6079, 0.9006, 0.8047, 0.8872, 0.8187, 0.878, 0.7951, 0.5403, 0.05381, 0.5364, 0.06207, 0.5189, 0.05968, 0.5189, 0.05029, 0.5189, 0.05968, 0.5015, 0.06204, 0.4976, 0.05377, 0.5189, 0.05029, 0.5519, 0.05834, 0.5428, 0.06409, 0.5364, 0.06207, 0.5403, 0.05381, 0.5015, 0.06204, 0.4951, 0.06405, 0.486, 0.05827, 0.4976, 0.05377, 0.5551, 0.0619, 0.5463, 0.07267, 0.5428, 0.06409, 0.5519, 0.05834, 0.4951, 0.06405, 0.4916, 0.07262, 0.4828, 0.06183, 0.486, 0.05827, 0.5638, 0.07659, 0.5483, 0.08489, 0.5463, 0.07267, 0.5551, 0.0619, 0.4916, 0.07262, 0.4895, 0.08486, 0.474, 0.07651, 0.4828, 0.06183, 0.5831, 0.1085, 0.5556, 0.1217, 0.5483, 0.08489, 0.5638, 0.07659, 0.4895, 0.08486, 0.4822, 0.1218, 0.4545, 0.1085, 0.474, 0.07651, 0.6055, 0.1651, 0.6474, 0.2005, 0.6215, 0.2278, 0.5531, 0.2096, 0.4165, 0.2295, 0.3897, 0.2019, 0.432, 0.1656, 0.4853, 0.2101, 0.6474, 0.2005, 0.6764, 0.2332, 0.6648, 0.2532, 0.6215, 0.2278, 0.3727, 0.2564, 0.3603, 0.2359, 0.3897, 0.2019, 0.4165, 0.2295, 0.6764, 0.2332, 0.7153, 0.2654, 0.6839, 0.28, 0.6648, 0.2532, 0.3537, 0.2846, 0.3205, 0.2703, 0.3603, 0.2359, 0.3727, 0.2564, 0.7153, 0.2654, 0.7073, 0.3101, 0.6875, 0.3115, 0.6839, 0.28, 0.3512, 0.3174, 0.3307, 0.3169, 0.3205, 0.2703, 0.3537, 0.2846, 0.7073, 0.3101, 0.6974, 0.3327, 0.6768, 0.3239, 0.6875, 0.3115, 0.3627, 0.3297, 0.342, 0.3397, 0.3307, 0.3169, 0.3512, 0.3174, 0.6974, 0.3327, 0.6628, 0.3725, 0.6391, 0.3573, 0.6768, 0.3239, 0.4028, 0.3621, 0.3793, 0.3787, 0.342, 0.3397, 0.3627, 0.3297, 0.6628, 0.3725, 0.6268, 0.3958, 0.6183, 0.3752, 0.6391, 0.3573, 0.4246, 0.3793, 0.4169, 0.4006, 0.3793, 0.3787, 0.4028, 0.3621, 0.6268, 0.3958, 0.6048, 0.3978, 0.6008, 0.3779, 0.6183, 0.3752, 0.4424, 0.3812, 0.4393, 0.4015, 0.4169, 0.4006, 0.4246, 0.3793, 0.6048, 0.3978, 0.5531, 0.3905, 0.5597, 0.357, 0.6008, 0.3779, 0.4829, 0.3585, 0.4909, 0.3919, 0.4393, 0.4015, 0.4424, 0.3812, 0.5531, 0.3905, 0.5219, 0.386, 0.5211, 0.3439, 0.5597, 0.357, 0.5211, 0.3439, 0.5219, 0.386, 0.4909, 0.3919, 0.4829, 0.3585, 0.5773, 0.3402, 0.5998, 0.3448, 0.6008, 0.3779, 0.5597, 0.357, 0.4424, 0.3812, 0.442, 0.3478, 0.4646, 0.3422, 0.4829, 0.3585, 0.5998, 0.3448, 0.6155, 0.342, 0.6183, 0.3752, 0.6008, 0.3779, 0.4246, 0.3793, 0.426, 0.3456, 0.442, 0.3478, 0.4424, 0.3812, 0.6345, 0.3323, 0.6391, 0.3573, 0.6183, 0.3752, 0.6155, 0.342, 0.4246, 0.3793, 0.4028, 0.3621, 0.4064, 0.3365, 0.426, 0.3456, 0.6624, 0.3128, 0.6768, 0.3239, 0.6391, 0.3573, 0.6345, 0.3323, 0.4028, 0.3621, 0.3627, 0.3297, 0.3771, 0.3177, 0.4064, 0.3365, 0.6684, 0.298, 0.6875, 0.3115, 0.6768, 0.3239, 0.6624, 0.3128, 0.3627, 0.3297, 0.3512, 0.3174, 0.3703, 0.3026, 0.3771, 0.3177, 0.6641, 0.2779, 0.6839, 0.28, 0.6875, 0.3115, 0.6684, 0.298, 0.3512, 0.3174, 0.3537, 0.2846, 0.3741, 0.2818, 0.3703, 0.3026, 0.6392, 0.253, 0.6648, 0.2532, 0.6839, 0.28, 0.6641, 0.2779, 0.3537, 0.2846, 0.3727, 0.2564, 0.3989, 0.2556, 0.3741, 0.2818, 0.614, 0.2427, 0.6215, 0.2278, 0.6648, 0.2532, 0.6392, 0.253, 0.3727, 0.2564, 0.4165, 0.2295, 0.4245, 0.2445, 0.3989, 0.2556, 0.5729, 0.2586, 0.5531, 0.2096, 0.6215, 0.2278, 0.614, 0.2427, 0.4165, 0.2295, 0.4853, 0.2101, 0.4664, 0.2597, 0.4245, 0.2445, 0.5729, 0.2586, 0.5639, 0.272, 0.5198, 0.2489, 0.5531, 0.2096, 0.5198, 0.2489, 0.4759, 0.2731, 0.4664, 0.2597, 0.4853, 0.2101, 0.5773, 0.3402, 0.5597, 0.357, 0.5211, 0.3439, 0.5585, 0.3166, 0.5211, 0.3439, 0.4829, 0.3585, 0.4646, 0.3422, 0.4826, 0.3178, 0.5585, 0.3166, 0.5211, 0.3439, 0.5203, 0.2948, 0.5569, 0.2912, 0.5203, 0.2948, 0.5211, 0.3439, 0.4826, 0.3178, 0.4834, 0.2922, 0.5198, 0.2489, 0.5639, 0.272, 0.5569, 0.2912, 0.5203, 0.2948, 0.4834, 0.2922, 0.4759, 0.2731, 0.5198, 0.2489, 0.5203, 0.2948, 0.5255, 0.06897, 0.5189, 0.0679, 0.5189, 0.05968, 0.5364, 0.06207, 0.5189, 0.05968, 0.5189, 0.0679, 0.5124, 0.06896, 0.5015, 0.06204, 0.5312, 0.07383, 0.5255, 0.06897, 0.5364, 0.06207, 0.5428, 0.06409, 0.5015, 0.06204, 0.5124, 0.06896, 0.5066, 0.07381, 0.4951, 0.06405, 0.531, 0.08743, 0.5312, 0.07383, 0.5428, 0.06409, 0.5463, 0.07267, 0.4951, 0.06405, 0.5066, 0.07381, 0.5068, 0.08742, 0.4916, 0.07262, 0.5556, 0.1217, 0.532, 0.1277, 0.5327, 0.09092, 0.5483, 0.08489, 0.5052, 0.09091, 0.5058, 0.1277, 0.4822, 0.1218, 0.4895, 0.08486, 0.531, 0.08743, 0.5463, 0.07267, 0.5483, 0.08489, 0.5327, 0.09092, 0.4895, 0.08486, 0.4916, 0.07262, 0.5068, 0.08742, 0.5052, 0.09091, 0.5381, 0.1584, 0.519, 0.1517, 0.5189, 0.1284, 0.532, 0.1277, 0.5189, 0.1284, 0.519, 0.1517, 0.4999, 0.1584, 0.5058, 0.1277, 0.5327, 0.09092, 0.532, 0.1277, 0.5189, 0.1284, 0.5189, 0.09395, 0.5189, 0.1284, 0.5058, 0.1277, 0.5052, 0.09091, 0.5189, 0.09395, 0.5189, 0.08518, 0.531, 0.08743, 0.5327, 0.09092, 0.5189, 0.09395, 0.5052, 0.09091, 0.5068, 0.08742, 0.5189, 0.08518, 0.5189, 0.09395, 0.5484, 0.1736, 0.538, 0.176, 0.5352, 0.1668, 0.5381, 0.1584, 0.5028, 0.1669, 0.5001, 0.176, 0.4897, 0.1737, 0.4999, 0.1584, 0.5443, 0.1934, 0.5372, 0.1876, 0.538, 0.176, 0.5484, 0.1736, 0.5001, 0.176, 0.5009, 0.1876, 0.494, 0.1934, 0.4897, 0.1737, 0.5198, 0.2008, 0.5288, 0.1918, 0.5372, 0.1876, 0.5443, 0.1934, 0.5009, 0.1876, 0.5092, 0.1916, 0.5198, 0.2008, 0.494, 0.1934, 0.5176, 0.1906, 0.5191, 0.1854, 0.5288, 0.1918, 0.5198, 0.2008, 0.5092, 0.1916, 0.5191, 0.1854, 0.5176, 0.1906, 0.5198, 0.2008, 0.519, 0.1517, 0.5381, 0.1584, 0.5352, 0.1668, 0.519, 0.159, 0.5028, 0.1669, 0.4999, 0.1584, 0.519, 0.1517, 0.519, 0.159, 0.519, 0.159, 0.5352, 0.1668, 0.5311, 0.1716, 0.519, 0.1656, 0.5069, 0.1717, 0.5028, 0.1669, 0.519, 0.159, 0.519, 0.1656, 0.5191, 0.1854, 0.5191, 0.1795, 0.5282, 0.1863, 0.5288, 0.1918, 0.5098, 0.1863, 0.5191, 0.1795, 0.5191, 0.1854, 0.5092, 0.1916, 0.5288, 0.1918, 0.5282, 0.1863, 0.5335, 0.1842, 0.5372, 0.1876, 0.5045, 0.1842, 0.5098, 0.1863, 0.5092, 0.1916, 0.5009, 0.1876, 0.5372, 0.1876, 0.5335, 0.1842, 0.5334, 0.1767, 0.538, 0.176, 0.5046, 0.1768, 0.5045, 0.1842, 0.5009, 0.1876, 0.5001, 0.176, 0.538, 0.176, 0.5334, 0.1767, 0.5311, 0.1716, 0.5352, 0.1668, 0.5069, 0.1717, 0.5046, 0.1768, 0.5001, 0.176, 0.5028, 0.1669, 0.5191, 0.1795, 0.5334, 0.1767, 0.5335, 0.1842, 0.5282, 0.1863, 0.5045, 0.1842, 0.5046, 0.1768, 0.5191, 0.1795, 0.5098, 0.1863, 0.5191, 0.1795, 0.519, 0.1656, 0.5311, 0.1716, 0.5334, 0.1767, 0.5069, 0.1717, 0.519, 0.1656, 0.5191, 0.1795, 0.5046, 0.1768, 0.5198, 0.2008, 0.5443, 0.1934, 0.5531, 0.2096, 0.5198, 0.2489, 0.4853, 0.2101, 0.494, 0.1934, 0.5198, 0.2008, 0.5198, 0.2489, 0.5443, 0.1934, 0.5484, 0.1736, 0.5616, 0.1678, 0.5531, 0.2096, 0.4764, 0.168, 0.4897, 0.1737, 0.494, 0.1934, 0.4853, 0.2101, 0.5484, 0.1736, 0.5381, 0.1584, 0.5595, 0.1493, 0.5616, 0.1678, 0.4784, 0.1494, 0.4999, 0.1584, 0.4897, 0.1737, 0.4764, 0.168, 0.5381, 0.1584, 0.532, 0.1277, 0.5556, 0.1217, 0.5595, 0.1493, 0.4822, 0.1218, 0.5058, 0.1277, 0.4999, 0.1584, 0.4784, 0.1494, 0.5831, 0.1085, 0.5961, 0.1334, 0.5595, 0.1493, 0.5556, 0.1217, 0.4784, 0.1494, 0.4414, 0.1336, 0.4545, 0.1085, 0.4822, 0.1218, 0.5961, 0.1334, 0.6012, 0.1479, 0.5616, 0.1678, 0.5595, 0.1493, 0.4764, 0.168, 0.4363, 0.1482, 0.4414, 0.1336, 0.4784, 0.1494, 0.6055, 0.1651, 0.5531, 0.2096, 0.5616, 0.1678, 0.6012, 0.1479, 0.4764, 0.168, 0.4853, 0.2101, 0.432, 0.1656, 0.4363, 0.1482, 0.531, 0.08743, 0.5189, 0.08518, 0.5189, 0.08387, 0.5289, 0.08496, 0.5189, 0.08387, 0.5189, 0.08518, 0.5068, 0.08742, 0.5089, 0.08495, 0.5312, 0.07383, 0.531, 0.08743, 0.5289, 0.08496, 0.529, 0.07543, 0.5089, 0.08495, 0.5068, 0.08742, 0.5066, 0.07381, 0.5088, 0.07542, 0.5255, 0.06897, 0.5312, 0.07383, 0.529, 0.07543, 0.5238, 0.07051, 0.5088, 0.07542, 0.5066, 0.07381, 0.5124, 0.06896, 0.5141, 0.0705, 0.5189, 0.0679, 0.5255, 0.06897, 0.5238, 0.07051, 0.5189, 0.06947, 0.5141, 0.0705, 0.5124, 0.06896, 0.5189, 0.0679, 0.5189, 0.06947, 0.5189, 0.06947, 0.5238, 0.07051, 0.5216, 0.07497, 0.5189, 0.07426, 0.5163, 0.07497, 0.5141, 0.0705, 0.5189, 0.06947, 0.5189, 0.07426, 0.5238, 0.07051, 0.529, 0.07543, 0.5242, 0.07669, 0.5216, 0.07497, 0.5136, 0.07668, 0.5088, 0.07542, 0.5141, 0.0705, 0.5163, 0.07497, 0.529, 0.07543, 0.5289, 0.08496, 0.5246, 0.07989, 0.5242, 0.07669, 0.5133, 0.07988, 0.5089, 0.08495, 0.5088, 0.07542, 0.5136, 0.07668, 0.5289, 0.08496, 0.5189, 0.08387, 0.5189, 0.07933, 0.5246, 0.07989, 0.5189, 0.07933, 0.5189, 0.08387, 0.5089, 0.08495, 0.5133, 0.07988, 0.5189, 0.07933, 0.5189, 0.07426, 0.5216, 0.07497, 0.5246, 0.07989, 0.5163, 0.07497, 0.5189, 0.07426, 0.5189, 0.07933, 0.5133, 0.07988, 0.5246, 0.07989, 0.5216, 0.07497, 0.5242, 0.07669, 0.5136, 0.07668, 0.5163, 0.07497, 0.5133, 0.07988, 0.5569, 0.2912, 0.5639, 0.272, 0.5718, 0.2773, 0.5684, 0.2929, 0.4681, 0.2786, 0.4759, 0.2731, 0.4834, 0.2922, 0.472, 0.2943, 0.5585, 0.3166, 0.5569, 0.2912, 0.5684, 0.2929, 0.5731, 0.3114, 0.472, 0.2943, 0.4834, 0.2922, 0.4826, 0.3178, 0.4678, 0.3131, 0.5773, 0.3402, 0.5585, 0.3166, 0.5731, 0.3114, 0.5849, 0.3277, 0.4678, 0.3131, 0.4826, 0.3178, 0.4646, 0.3422, 0.4565, 0.33, 0.5639, 0.272, 0.5729, 0.2586, 0.5807, 0.2666, 0.5718, 0.2773, 0.4587, 0.268, 0.4664, 0.2597, 0.4759, 0.2731, 0.4681, 0.2786, 0.5729, 0.2586, 0.614, 0.2427, 0.6117, 0.2557, 0.5807, 0.2666, 0.4271, 0.2577, 0.4245, 0.2445, 0.4664, 0.2597, 0.4587, 0.268, 0.614, 0.2427, 0.6392, 0.253, 0.6325, 0.2629, 0.6117, 0.2557, 0.4061, 0.2655, 0.3989, 0.2556, 0.4245, 0.2445, 0.4271, 0.2577, 0.6392, 0.253, 0.6641, 0.2779, 0.6537, 0.28, 0.6325, 0.2629, 0.3849, 0.2836, 0.3741, 0.2818, 0.3989, 0.2556, 0.4061, 0.2655, 0.6641, 0.2779, 0.6684, 0.298, 0.6561, 0.2976, 0.6537, 0.28, 0.383, 0.3019, 0.3703, 0.3026, 0.3741, 0.2818, 0.3849, 0.2836, 0.6684, 0.298, 0.6624, 0.3128, 0.6528, 0.3102, 0.6561, 0.2976, 0.3869, 0.3146, 0.3771, 0.3177, 0.3703, 0.3026, 0.383, 0.3019, 0.6624, 0.3128, 0.6345, 0.3323, 0.629, 0.3239, 0.6528, 0.3102, 0.4116, 0.3277, 0.4064, 0.3365, 0.3771, 0.3177, 0.3869, 0.3146, 0.6345, 0.3323, 0.6155, 0.342, 0.6144, 0.332, 0.629, 0.3239, 0.4267, 0.3354, 0.426, 0.3456, 0.4064, 0.3365, 0.4116, 0.3277, 0.6155, 0.342, 0.5998, 0.3448, 0.601, 0.3336, 0.6144, 0.332, 0.4403, 0.3365, 0.442, 0.3478, 0.426, 0.3456, 0.4267, 0.3354, 0.5998, 0.3448, 0.5773, 0.3402, 0.5849, 0.3277, 0.601, 0.3336, 0.4565, 0.33, 0.4646, 0.3422, 0.442, 0.3478, 0.4403, 0.3365, 0.601, 0.3336, 0.5849, 0.3277, 0.5906, 0.3215, 0.6018, 0.3285, 0.4504, 0.3239, 0.4565, 0.33, 0.4403, 0.3365, 0.4394, 0.3313, 0.6144, 0.332, 0.601, 0.3336, 0.6018, 0.3285, 0.6133, 0.3271, 0.4394, 0.3313, 0.4403, 0.3365, 0.4267, 0.3354, 0.4276, 0.3304, 0.629, 0.3239, 0.6144, 0.332, 0.6133, 0.3271, 0.6269, 0.3205, 0.4276, 0.3304, 0.4267, 0.3354, 0.4116, 0.3277, 0.4136, 0.3242, 0.6528, 0.3102, 0.629, 0.3239, 0.6269, 0.3205, 0.6462, 0.3064, 0.4136, 0.3242, 0.4116, 0.3277, 0.3869, 0.3146, 0.3934, 0.3105, 0.6561, 0.2976, 0.6528, 0.3102, 0.6462, 0.3064, 0.6495, 0.2962, 0.3934, 0.3105, 0.3869, 0.3146, 0.383, 0.3019, 0.3897, 0.3002, 0.6537, 0.28, 0.6561, 0.2976, 0.6495, 0.2962, 0.6478, 0.2835, 0.3897, 0.3002, 0.383, 0.3019, 0.3849, 0.2836, 0.391, 0.2871, 0.6325, 0.2629, 0.6537, 0.28, 0.6478, 0.2835, 0.6298, 0.2673, 0.391, 0.2871, 0.3849, 0.2836, 0.4061, 0.2655, 0.4089, 0.27, 0.6117, 0.2557, 0.6325, 0.2629, 0.6298, 0.2673, 0.6126, 0.2616, 0.4089, 0.27, 0.4061, 0.2655, 0.4271, 0.2577, 0.4263, 0.2637, 0.5807, 0.2666, 0.6117, 0.2557, 0.6126, 0.2616, 0.5852, 0.271, 0.4263, 0.2637, 0.4271, 0.2577, 0.4587, 0.268, 0.4544, 0.2726, 0.5718, 0.2773, 0.5807, 0.2666, 0.5852, 0.271, 0.5781, 0.2819, 0.4544, 0.2726, 0.4587, 0.268, 0.4681, 0.2786, 0.4618, 0.2834, 0.5849, 0.3277, 0.5731, 0.3114, 0.5795, 0.3093, 0.5906, 0.3215, 0.4612, 0.3112, 0.4678, 0.3131, 0.4565, 0.33, 0.4504, 0.3239, 0.5731, 0.3114, 0.5684, 0.2929, 0.5775, 0.2938, 0.5795, 0.3093, 0.4628, 0.2954, 0.472, 0.2943, 0.4678, 0.3131, 0.4612, 0.3112, 0.5684, 0.2929, 0.5718, 0.2773, 0.5781, 0.2819, 0.5775, 0.2938, 0.4618, 0.2834, 0.4681, 0.2786, 0.472, 0.2943, 0.4628, 0.2954, 0.5219, 0.386, 0.5531, 0.3905, 0.5532, 0.4331, 0.523, 0.4336, 0.4928, 0.4345, 0.4909, 0.3919, 0.5219, 0.386, 0.523, 0.4336, 0.5531, 0.3905, 0.6048, 0.3978, 0.6098, 0.4315, 0.5532, 0.4331, 0.4359, 0.4357, 0.4393, 0.4015, 0.4909, 0.3919, 0.4928, 0.4345, 0.6048, 0.3978, 0.6268, 0.3958, 0.6482, 0.4193, 0.6098, 0.4315, 0.3965, 0.4254, 0.4169, 0.4006, 0.4393, 0.4015, 0.4359, 0.4357, 0.6268, 0.3958, 0.6628, 0.3725, 0.6921, 0.3883, 0.6482, 0.4193, 0.3503, 0.3962, 0.3793, 0.3787, 0.4169, 0.4006, 0.3965, 0.4254, 0.6628, 0.3725, 0.6974, 0.3327, 0.7263, 0.3418, 0.6921, 0.3883, 0.3128, 0.3506, 0.342, 0.3397, 0.3793, 0.3787, 0.3503, 0.3962, 0.6974, 0.3327, 0.7073, 0.3101, 0.7359, 0.3121, 0.7263, 0.3418, 0.3011, 0.3206, 0.3307, 0.3169, 0.342, 0.3397, 0.3128, 0.3506, 0.7073, 0.3101, 0.7153, 0.2654, 0.7299, 0.2564, 0.7359, 0.3121, 0.3049, 0.2611, 0.3205, 0.2703, 0.3307, 0.3169, 0.3011, 0.3206, 0.7153, 0.2654, 0.6764, 0.2332, 0.6982, 0.2169, 0.7299, 0.2564, 0.3374, 0.2192, 0.3603, 0.2359, 0.3205, 0.2703, 0.3049, 0.2611, 0.6764, 0.2332, 0.6474, 0.2005, 0.6631, 0.1907, 0.6982, 0.2169, 0.3735, 0.1919, 0.3897, 0.2019, 0.3603, 0.2359, 0.3374, 0.2192, 0.6269, 0.01561, 0.6494, 0.02238, 0.6605, 0.07608, 0.6214, 0.04809, 0.3768, 0.0753, 0.3888, 0.02159, 0.4113, 0.01513, 0.4164, 0.04763, 0.5675, 0.000144, 0.6269, 0.01561, 0.6214, 0.04809, 0.5772, 0.0328, 0.4164, 0.04763, 0.4113, 0.01513, 0.4706, 0.000144, 0.4608, 0.03266, 0.5189, 0.02489, 0.5675, 0.000144, 0.5772, 0.0328, 0.5474, 0.04172, 0.4608, 0.03266, 0.4706, 0.000144, 0.5189, 0.02489, 0.4905, 0.04167, 0.5403, 0.05381, 0.5189, 0.05029, 0.5189, 0.02489, 0.5474, 0.04172, 0.5189, 0.02489, 0.5189, 0.05029, 0.4976, 0.05377, 0.4905, 0.04167, 0.5519, 0.05834, 0.5403, 0.05381, 0.5474, 0.04172, 0.5581, 0.05387, 0.4905, 0.04167, 0.4976, 0.05377, 0.486, 0.05827, 0.4798, 0.05378, 0.5551, 0.0619, 0.5519, 0.05834, 0.5581, 0.05387, 0.577, 0.058, 0.4798, 0.05378, 0.486, 0.05827, 0.4828, 0.06183, 0.4609, 0.05785, 0.5638, 0.07659, 0.5551, 0.0619, 0.577, 0.058, 0.6117, 0.07827, 0.4609, 0.05785, 0.4828, 0.06183, 0.474, 0.07651, 0.4259, 0.07799, 0.577, 0.058, 0.5772, 0.0328, 0.6214, 0.04809, 0.6117, 0.07827, 0.4164, 0.04763, 0.4608, 0.03266, 0.4609, 0.05785, 0.4259, 0.07799, 0.577, 0.058, 0.5581, 0.05387, 0.5474, 0.04172, 0.5772, 0.0328, 0.4905, 0.04167, 0.4798, 0.05378, 0.4609, 0.05785, 0.4608, 0.03266, 0.6267, 0.1114, 0.6117, 0.07827, 0.6214, 0.04809, 0.6605, 0.07608, 0.4164, 0.04763, 0.4259, 0.07799, 0.4106, 0.1112, 0.3768, 0.0753, 0.5831, 0.1085, 0.5638, 0.07659, 0.6117, 0.07827, 0.6267, 0.1114, 0.4259, 0.07799, 0.474, 0.07651, 0.4545, 0.1085, 0.4106, 0.1112, 0.5961, 0.1334, 0.6295, 0.1305, 0.6235, 0.1468, 0.6012, 0.1479, 0.4137, 0.1472, 0.4076, 0.1306, 0.4414, 0.1336, 0.4363, 0.1482, 0.5831, 0.1085, 0.6267, 0.1114, 0.6295, 0.1305, 0.5961, 0.1334, 0.4076, 0.1306, 0.4106, 0.1112, 0.4545, 0.1085, 0.4414, 0.1336, 0.6055, 0.1651, 0.6012, 0.1479, 0.6235, 0.1468, 0.6193, 0.1598, 0.4137, 0.1472, 0.4363, 0.1482, 0.432, 0.1656, 0.418, 0.1604, 0.6055, 0.1651, 0.6193, 0.1598, 0.6631, 0.1907, 0.6474, 0.2005, 0.3735, 0.1919, 0.418, 0.1604, 0.432, 0.1656, 0.3897, 0.2019, 0.9459, 0.07957, 0.8862, 0.1218, 0.8491, 0.09973, 0.8918, 0.03692, 0.1831, 0.09213, 0.1413, 0.1125, 0.07896, 0.06072, 0.1423, 0.02147, 0.8918, 0.03692, 0.8491, 0.09973, 0.7885, 0.08083, 0.8056, 0.01079, 0.2464, 0.07651, 0.1831, 0.09213, 0.1423, 0.02147, 0.2326, 0.003484, 0.8056, 0.01079, 0.7885, 0.08083, 0.687, 0.0772, 0.6724, 0.0222, 0.3499, 0.07596, 0.2464, 0.07651, 0.2326, 0.003484, 0.366, 0.02099, 0.6724, 0.0222, 0.687, 0.0772, 0.6605, 0.07608, 0.6494, 0.02238, 0.3768, 0.0753, 0.3499, 0.07596, 0.366, 0.02099, 0.3888, 0.02159, 0.6267, 0.1114, 0.6605, 0.07608, 0.687, 0.0772, 0.6295, 0.1305, 0.3499, 0.07596, 0.3768, 0.0753, 0.4106, 0.1112, 0.4076, 0.1306, 0.7299, 0.2564, 0.6982, 0.2169, 0.7602, 0.1932, 0.789, 0.2333, 0.2716, 0.1939, 0.3374, 0.2192, 0.3049, 0.2611, 0.2413, 0.237, 0.9945, 0.1677, 0.9091, 0.1833, 0.8862, 0.1218, 0.9459, 0.07957, 0.1413, 0.1125, 0.1079, 0.1791, 0.01183, 0.1554, 0.07896, 0.06072, 0.9117, 0.4024, 0.8629, 0.3386, 0.8941, 0.3019, 0.9629, 0.3448, 0.1238, 0.3155, 0.1606, 0.3568, 0.1064, 0.4327, 0.04397, 0.367, 0.9629, 0.3448, 0.8941, 0.3019, 0.9154, 0.2598, 0.9999, 0.2546, 0.09896, 0.267, 0.1238, 0.3155, 0.04397, 0.367, 0.000144, 0.2591, 0.9999, 0.2546, 0.9154, 0.2598, 0.9091, 0.1833, 0.9945, 0.1677, 0.1079, 0.1791, 0.09896, 0.267, 0.000144, 0.2591, 0.01183, 0.1554, 0.7495, 0.3347, 0.7359, 0.3121, 0.7663, 0.3008, 0.7892, 0.3137, 0.2674, 0.3101, 0.3011, 0.3206, 0.2882, 0.3465, 0.243, 0.3256, 0.7892, 0.3137, 0.7663, 0.3008, 0.8153, 0.2764, 0.8462, 0.2934, 0.2131, 0.2852, 0.2674, 0.3101, 0.243, 0.3256, 0.1785, 0.305, 0.8462, 0.2934, 0.8153, 0.2764, 0.845, 0.2564, 0.8735, 0.2659, 0.1797, 0.2633, 0.2131, 0.2852, 0.1785, 0.305, 0.1471, 0.2743, 0.8735, 0.2659, 0.845, 0.2564, 0.8591, 0.2282, 0.887, 0.2338, 0.1628, 0.2317, 0.1797, 0.2633, 0.1471, 0.2743, 0.1315, 0.2376, 0.8424, 0.1952, 0.875, 0.1847, 0.887, 0.2338, 0.8591, 0.2282, 0.1315, 0.2376, 0.1452, 0.1827, 0.1768, 0.1962, 0.1628, 0.2317, 0.9091, 0.1833, 0.9154, 0.2598, 0.887, 0.2338, 0.875, 0.1847, 0.1315, 0.2376, 0.09896, 0.267, 0.1079, 0.1791, 0.1452, 0.1827, 0.9154, 0.2598, 0.8941, 0.3019, 0.8735, 0.2659, 0.887, 0.2338, 0.1471, 0.2743, 0.1238, 0.3155, 0.09896, 0.267, 0.1315, 0.2376, 0.8941, 0.3019, 0.8629, 0.3386, 0.8462, 0.2934, 0.8735, 0.2659, 0.1785, 0.305, 0.1606, 0.3568, 0.1238, 0.3155, 0.1471, 0.2743, 0.8629, 0.3386, 0.7943, 0.3641, 0.7892, 0.3137, 0.8462, 0.2934, 0.243, 0.3256, 0.2398, 0.3826, 0.1606, 0.3568, 0.1785, 0.305, 0.7702, 0.3795, 0.7495, 0.3347, 0.7892, 0.3137, 0.7943, 0.3641, 0.243, 0.3256, 0.2882, 0.3465, 0.2681, 0.3987, 0.2398, 0.3826, 0.8455, 0.45, 0.7943, 0.3641, 0.8629, 0.3386, 0.9117, 0.4024, 0.1606, 0.3568, 0.2398, 0.3826, 0.1853, 0.4841, 0.1064, 0.4327, 0.8159, 0.4454, 0.7706, 0.4443, 0.7557, 0.4186, 0.7702, 0.3795, 0.287, 0.4429, 0.2714, 0.4733, 0.2193, 0.4772, 0.2681, 0.3987, 0.8159, 0.4454, 0.7702, 0.3795, 0.7943, 0.3641, 0.8455, 0.45, 0.2398, 0.3826, 0.2681, 0.3987, 0.2193, 0.4772, 0.1853, 0.4841, 0.8198, 0.4681, 0.8159, 0.4454, 0.8455, 0.45, 0.1853, 0.4841, 0.2193, 0.4772, 0.2159, 0.5036, 0.7359, 0.3121, 0.7299, 0.2564, 0.789, 0.2333, 0.7663, 0.3008, 0.2413, 0.237, 0.3049, 0.2611, 0.3011, 0.3206, 0.2674, 0.3101, 0.789, 0.2333, 0.8096, 0.2339, 0.8153, 0.2764, 0.7663, 0.3008, 0.2131, 0.2852, 0.2192, 0.2374, 0.2413, 0.237, 0.2674, 0.3101, 0.8096, 0.2339, 0.8293, 0.2196, 0.845, 0.2564, 0.8153, 0.2764, 0.1797, 0.2633, 0.1991, 0.2225, 0.2192, 0.2374, 0.2131, 0.2852, 0.8424, 0.1952, 0.8591, 0.2282, 0.845, 0.2564, 0.8293, 0.2196, 0.1797, 0.2633, 0.1628, 0.2317, 0.1768, 0.1962, 0.1991, 0.2225, 0.687, 0.0772, 0.7885, 0.08083, 0.7865, 0.1176, 0.7155, 0.1397, 0.2467, 0.1148, 0.2464, 0.07651, 0.3499, 0.07596, 0.3195, 0.1394, 0.7602, 0.1932, 0.7155, 0.1397, 0.7865, 0.1176, 0.7855, 0.1523, 0.2467, 0.1148, 0.3195, 0.1394, 0.2716, 0.1939, 0.246, 0.151, 0.6982, 0.2169, 0.6631, 0.1907, 0.7155, 0.1397, 0.7602, 0.1932, 0.3195, 0.1394, 0.3735, 0.1919, 0.3374, 0.2192, 0.2716, 0.1939, 0.6631, 0.1907, 0.6235, 0.1468, 0.6295, 0.1305, 0.7155, 0.1397, 0.4076, 0.1306, 0.4137, 0.1472, 0.3735, 0.1919, 0.3195, 0.1394, 0.6295, 0.1305, 0.687, 0.0772, 0.7155, 0.1397, 0.3195, 0.1394, 0.3499, 0.07596, 0.4076, 0.1306, 0.6631, 0.1907, 0.6193, 0.1598, 0.6235, 0.1468, 0.4137, 0.1472, 0.418, 0.1604, 0.3735, 0.1919, 0.8424, 0.1952, 0.8374, 0.1564, 0.8582, 0.1378, 0.875, 0.1847, 0.1717, 0.1323, 0.1966, 0.1552, 0.1768, 0.1962, 0.1452, 0.1827, 0.9091, 0.1833, 0.875, 0.1847, 0.8582, 0.1378, 0.8862, 0.1218, 0.1717, 0.1323, 0.1452, 0.1827, 0.1079, 0.1791, 0.1413, 0.1125, 0.7855, 0.1523, 0.7865, 0.1176, 0.8582, 0.1378, 0.8374, 0.1564, 0.1717, 0.1323, 0.2467, 0.1148, 0.246, 0.151, 0.1966, 0.1552, 0.7885, 0.08083, 0.8491, 0.09973, 0.8582, 0.1378, 0.7865, 0.1176, 0.1717, 0.1323, 0.1831, 0.09213, 0.2464, 0.07651, 0.2467, 0.1148, 0.8862, 0.1218, 0.8582, 0.1378, 0.8491, 0.09973, 0.1831, 0.09213, 0.1717, 0.1323, 0.1413, 0.1125, 0.5062, 0.9049, 0.4324, 0.8949, 0.4388, 0.8702, 0.4911, 0.8817, 0.3159, 0.8682, 0.3216, 0.8932, 0.2472, 0.9012, 0.263, 0.8783, 0.5062, 0.9049, 0.4911, 0.8817, 0.5728, 0.8605, 0.6048, 0.8799, 0.1815, 0.8547, 0.263, 0.8783, 0.2472, 0.9012, 0.1487, 0.8733, 0.6048, 0.8799, 0.5728, 0.8605, 0.5864, 0.794, 0.62, 0.7916, 0.1697, 0.7875, 0.1815, 0.8547, 0.1487, 0.8733, 0.1361, 0.7841, 0.62, 0.7916, 0.5864, 0.794, 0.549, 0.7464, 0.5638, 0.7392, 0.2087, 0.7409, 0.1697, 0.7875, 0.1361, 0.7841, 0.1941, 0.7332, 0.5638, 0.7392, 0.549, 0.7464, 0.5003, 0.7117, 0.5083, 0.6977, 0.2584, 0.7075, 0.2087, 0.7409, 0.1941, 0.7332, 0.2508, 0.6932, 0.5083, 0.6977, 0.5003, 0.7117, 0.4386, 0.6807, 0.4348, 0.6589, 0.321, 0.678, 0.2584, 0.7075, 0.2508, 0.6932, 0.3253, 0.6562, 0.5003, 0.7117, 0.5057, 0.7309, 0.453, 0.7, 0.4386, 0.6807, 0.3061, 0.697, 0.2525, 0.7266, 0.2584, 0.7075, 0.321, 0.678, 0.549, 0.7464, 0.5429, 0.7558, 0.5057, 0.7309, 0.5003, 0.7117, 0.2525, 0.7266, 0.2146, 0.7504, 0.2087, 0.7409, 0.2584, 0.7075, 0.5864, 0.794, 0.5681, 0.7874, 0.5429, 0.7558, 0.549, 0.7464, 0.2146, 0.7504, 0.1883, 0.7814, 0.1697, 0.7875, 0.2087, 0.7409, 0.5728, 0.8605, 0.5555, 0.8264, 0.5681, 0.7874, 0.5864, 0.794, 0.1883, 0.7814, 0.1998, 0.8209, 0.1815, 0.8547, 0.1697, 0.7875, 0.4911, 0.8817, 0.5012, 0.8444, 0.5555, 0.8264, 0.5728, 0.8605, 0.1998, 0.8209, 0.2538, 0.8405, 0.263, 0.8783, 0.1815, 0.8547, 0.4911, 0.8817, 0.4388, 0.8702, 0.4578, 0.84, 0.5012, 0.8444, 0.2976, 0.8374, 0.3159, 0.8682, 0.263, 0.8783, 0.2538, 0.8405, 0.7602, 0.1932, 0.7855, 0.1523, 0.796, 0.177, 0.7832, 0.1874, 0.2336, 0.1756, 0.246, 0.151, 0.2716, 0.1939, 0.247, 0.1871, 0.391, 0.6119, 0.4348, 0.6589, 0.4386, 0.6807, 0.3948, 0.6861, 0.321, 0.678, 0.3253, 0.6562, 0.3699, 0.6102, 0.3648, 0.6844, 0.789, 0.2333, 0.7602, 0.1932, 0.7832, 0.1874, 0.8096, 0.2339, 0.247, 0.1871, 0.2716, 0.1939, 0.2413, 0.237, 0.2192, 0.2374, 0.3917, 0.8621, 0.4016, 0.8415, 0.4388, 0.8702, 0.4324, 0.8949, 0.3159, 0.8682, 0.354, 0.8403, 0.3634, 0.8613, 0.3216, 0.8932, 0.4386, 0.6807, 0.453, 0.7, 0.435, 0.7183, 0.3948, 0.6861, 0.3237, 0.7157, 0.3061, 0.697, 0.321, 0.678, 0.3648, 0.6844, 0.4337, 0.7297, 0.3847, 0.7103, 0.3948, 0.6861, 0.435, 0.7183, 0.3648, 0.6844, 0.3744, 0.709, 0.3247, 0.7272, 0.3237, 0.7157, 0.411, 0.7477, 0.3847, 0.7103, 0.4337, 0.7297, 0.4278, 0.7428, 0.3247, 0.7272, 0.3744, 0.709, 0.347, 0.7458, 0.3303, 0.7405, 0.4181, 0.7849, 0.3847, 0.7954, 0.3847, 0.7103, 0.411, 0.7477, 0.3744, 0.709, 0.3723, 0.7945, 0.339, 0.7831, 0.347, 0.7458, 0.4016, 0.8415, 0.3847, 0.7954, 0.4181, 0.7849, 0.4313, 0.8175, 0.339, 0.7831, 0.3723, 0.7945, 0.354, 0.8403, 0.3248, 0.8155, 0.4388, 0.8702, 0.4016, 0.8415, 0.4313, 0.8175, 0.4578, 0.84, 0.3248, 0.8155, 0.354, 0.8403, 0.3159, 0.8682, 0.2976, 0.8374, 0.8096, 0.2339, 0.8163, 0.2031, 0.8251, 0.2098, 0.8293, 0.2196, 0.1998, 0.2148, 0.2098, 0.2062, 0.2192, 0.2374, 0.1991, 0.2225, 0.8096, 0.2339, 0.7832, 0.1874, 0.8022, 0.1846, 0.8163, 0.2031, 0.2265, 0.1831, 0.247, 0.1871, 0.2192, 0.2374, 0.2098, 0.2062, 0.7832, 0.1874, 0.796, 0.177, 0.8022, 0.1846, 0.2265, 0.1831, 0.2336, 0.1756, 0.247, 0.1871, 0.4578, 0.84, 0.4313, 0.8175, 0.4485, 0.8046, 0.4734, 0.8247, 0.3079, 0.802, 0.3248, 0.8155, 0.2976, 0.8374, 0.2824, 0.8215, 0.4313, 0.8175, 0.4181, 0.7849, 0.4359, 0.7796, 0.4485, 0.8046, 0.3212, 0.7772, 0.339, 0.7831, 0.3248, 0.8155, 0.3079, 0.802, 0.4181, 0.7849, 0.411, 0.7477, 0.4237, 0.7542, 0.4359, 0.7796, 0.3341, 0.752, 0.347, 0.7458, 0.339, 0.7831, 0.3212, 0.7772, 0.411, 0.7477, 0.4278, 0.7428, 0.4379, 0.7498, 0.4237, 0.7542, 0.3199, 0.7473, 0.3303, 0.7405, 0.347, 0.7458, 0.3341, 0.752, 0.4278, 0.7428, 0.4337, 0.7297, 0.4454, 0.732, 0.4379, 0.7498, 0.3129, 0.7292, 0.3247, 0.7272, 0.3303, 0.7405, 0.3199, 0.7473, 0.4337, 0.7297, 0.435, 0.7183, 0.441, 0.7244, 0.4454, 0.732, 0.3175, 0.7217, 0.3237, 0.7157, 0.3247, 0.7272, 0.3129, 0.7292, 0.435, 0.7183, 0.453, 0.7, 0.4553, 0.7137, 0.441, 0.7244, 0.3035, 0.7107, 0.3061, 0.697, 0.3237, 0.7157, 0.3175, 0.7217, 0.5012, 0.8444, 0.4578, 0.84, 0.4734, 0.8247, 0.5125, 0.8288, 0.2824, 0.8215, 0.2976, 0.8374, 0.2538, 0.8405, 0.243, 0.8246, 0.5555, 0.8264, 0.5012, 0.8444, 0.5125, 0.8288, 0.5509, 0.8118, 0.243, 0.8246, 0.2538, 0.8405, 0.1998, 0.8209, 0.2048, 0.8064, 0.5681, 0.7874, 0.5555, 0.8264, 0.5509, 0.8118, 0.5521, 0.7877, 0.2048, 0.8064, 0.1998, 0.8209, 0.1883, 0.7814, 0.2043, 0.7822, 0.5429, 0.7558, 0.5681, 0.7874, 0.5521, 0.7877, 0.5394, 0.7645, 0.2043, 0.7822, 0.1883, 0.7814, 0.2146, 0.7504, 0.2178, 0.7593, 0.5057, 0.7309, 0.5429, 0.7558, 0.5394, 0.7645, 0.5084, 0.7431, 0.2178, 0.7593, 0.2146, 0.7504, 0.2525, 0.7266, 0.2494, 0.7387, 0.453, 0.7, 0.5057, 0.7309, 0.5084, 0.7431, 0.4553, 0.7137, 0.2494, 0.7387, 0.2525, 0.7266, 0.3061, 0.697, 0.3035, 0.7107, 0.4379, 0.7498, 0.4454, 0.732, 0.4708, 0.7484, 0.4548, 0.7617, 0.287, 0.745, 0.3129, 0.7292, 0.3199, 0.7473, 0.3027, 0.7587, 0.4548, 0.7617, 0.4708, 0.7484, 0.4889, 0.7705, 0.4754, 0.7839, 0.2683, 0.7667, 0.287, 0.745, 0.3027, 0.7587, 0.2814, 0.7805, 0.4754, 0.7839, 0.4889, 0.7705, 0.5037, 0.7876, 0.4945, 0.8025, 0.253, 0.7834, 0.2683, 0.7667, 0.2814, 0.7805, 0.2618, 0.7986, 0.4945, 0.8025, 0.5037, 0.7876, 0.5186, 0.7916, 0.5168, 0.8073, 0.2379, 0.787, 0.253, 0.7834, 0.2618, 0.7986, 0.2392, 0.8029, 0.5125, 0.8288, 0.4734, 0.8247, 0.4945, 0.8025, 0.5168, 0.8073, 0.2618, 0.7986, 0.2824, 0.8215, 0.243, 0.8246, 0.2392, 0.8029, 0.4485, 0.8046, 0.4754, 0.7839, 0.4945, 0.8025, 0.4734, 0.8247, 0.2618, 0.7986, 0.2814, 0.7805, 0.3079, 0.802, 0.2824, 0.8215, 0.4485, 0.8046, 0.4359, 0.7796, 0.4548, 0.7617, 0.4754, 0.7839, 0.3027, 0.7587, 0.3212, 0.7772, 0.3079, 0.802, 0.2814, 0.7805, 0.4379, 0.7498, 0.4548, 0.7617, 0.4359, 0.7796, 0.4237, 0.7542, 0.3212, 0.7772, 0.3027, 0.7587, 0.3199, 0.7473, 0.3341, 0.752, 0.441, 0.7244, 0.4553, 0.7137, 0.4708, 0.7484, 0.4454, 0.732, 0.287, 0.745, 0.3035, 0.7107, 0.3175, 0.7217, 0.3129, 0.7292, 0.5084, 0.7431, 0.4889, 0.7705, 0.4708, 0.7484, 0.4553, 0.7137, 0.287, 0.745, 0.2683, 0.7667, 0.2494, 0.7387, 0.3035, 0.7107, 0.5394, 0.7645, 0.5037, 0.7876, 0.4889, 0.7705, 0.5084, 0.7431, 0.2683, 0.7667, 0.253, 0.7834, 0.2178, 0.7593, 0.2494, 0.7387, 0.5521, 0.7877, 0.5186, 0.7916, 0.5037, 0.7876, 0.5394, 0.7645, 0.253, 0.7834, 0.2379, 0.787, 0.2043, 0.7822, 0.2178, 0.7593, 0.5509, 0.8118, 0.5168, 0.8073, 0.5186, 0.7916, 0.5521, 0.7877, 0.2379, 0.787, 0.2392, 0.8029, 0.2048, 0.8064, 0.2043, 0.7822, 0.5125, 0.8288, 0.5168, 0.8073, 0.5509, 0.8118, 0.2048, 0.8064, 0.2392, 0.8029, 0.243, 0.8246, 0.5083, 0.6977, 0.4348, 0.6589, 0.4841, 0.6288, 0.5434, 0.6835, 0.2769, 0.6251, 0.3253, 0.6562, 0.2508, 0.6932, 0.2161, 0.6781, 0.5638, 0.7392, 0.5083, 0.6977, 0.5434, 0.6835, 0.5811, 0.7269, 0.2161, 0.6781, 0.2508, 0.6932, 0.1941, 0.7332, 0.1772, 0.7204, 0.62, 0.7916, 0.5638, 0.7392, 0.5811, 0.7269, 0.6167, 0.76, 0.1772, 0.7204, 0.1941, 0.7332, 0.1361, 0.7841, 0.1404, 0.7524, 0.7075, 0.7599, 0.62, 0.7916, 0.6167, 0.76, 0.6606, 0.7412, 0.1404, 0.7524, 0.1361, 0.7841, 0.04953, 0.7488, 0.09704, 0.7321, 0.7455, 0.6521, 0.7075, 0.7599, 0.6606, 0.7412, 0.6773, 0.6704, 0.09704, 0.7321, 0.04953, 0.7488, 0.01941, 0.6397, 0.08356, 0.662, 0.7408, 0.5724, 0.7455, 0.6521, 0.6773, 0.6704, 0.6714, 0.5927, 0.08356, 0.662, 0.01941, 0.6397, 0.03366, 0.5644, 0.09282, 0.5899, 0.6773, 0.6704, 0.5434, 0.6835, 0.4841, 0.6288, 0.6714, 0.5927, 0.2769, 0.6251, 0.2161, 0.6781, 0.08356, 0.662, 0.09282, 0.5899, 0.6773, 0.6704, 0.6606, 0.7412, 0.5811, 0.7269, 0.5434, 0.6835, 0.1772, 0.7204, 0.09704, 0.7321, 0.08356, 0.662, 0.2161, 0.6781, 0.6606, 0.7412, 0.6167, 0.76, 0.5811, 0.7269, 0.1772, 0.7204, 0.1404, 0.7524, 0.09704, 0.7321, 0.8424, 0.1952, 0.8293, 0.2196, 0.8346, 0.2069, 0.8347, 0.207, 0.03366, 0.5644, 0.05122, 0.5227, 0.145, 0.5626, 0.09282, 0.5899, 0.6204, 0.5657, 0.6714, 0.5927, 0.4841, 0.6288, 0.4981, 0.5523, 0.2769, 0.6251, 0.09282, 0.5899, 0.145, 0.5626, 0.2642, 0.5501, 0.391, 0.6119, 0.4981, 0.5523, 0.4841, 0.6288, 0.4348, 0.6589, 0.2769, 0.6251, 0.2642, 0.5501, 0.3699, 0.6102, 0.3253, 0.6562])
me_suzanne.materials.append(mat_material_002)
me_suzanne.update()

# ---- objects
ob_cube = bpy.data.objects.new('Cube', me_cube)
ob_light = bpy.data.objects.new('Light', light_light)
ob_camera = bpy.data.objects.new('Camera', cam_camera)
ob_plane = bpy.data.objects.new('Plane', me_plane)
ob_monkey = bpy.data.objects.new('Monkey', me_suzanne)

# ---- transforms, parenting, visibility, modifiers, constraints
ob_cube.location = (1.692, -0.1851, 1.0)
ob_cube.scale = (0.5799, 0.5799, 0.5799)
ob_cube.lock_rotations_4d = False
ob_cube.empty_display_type = 'ARROWS'
ob_cube.lineart.crease_threshold = 0.0
ob_light.location = (-0.3886, -5.27, 7.832)
ob_light.rotation_euler = (-0.6959, 0.2419, 3.057)
ob_light.lock_rotations_4d = False
ob_light.empty_display_type = 'ARROWS'
ob_light.color = (0.0, 0.0, 0.0, 0.0)
ob_light.lineart.crease_threshold = 0.0
ob_camera.location = (7.359, -6.926, 4.958)
ob_camera.rotation_euler = (1.109, 0.0, 0.8149)
ob_camera.lock_rotations_4d = False
ob_camera.empty_display_type = 'ARROWS'
ob_camera.color = (0.0, 0.0, 0.0, 0.0)
ob_camera.display_type = 'WIRE'
ob_camera.lineart.crease_threshold = 0.0
ob_plane.location = (0.0, 0.0, 0.0)
ob_plane.scale = (50.0, 50.0, 50.0)
ob_monkey.location = (0.6331, -2.15, 1.072)
ob_monkey.rotation_euler = (0.0, -0.0, 1.571)

# ---- collection membership
col_collection.objects.link(ob_cube)
col_collection.objects.link(ob_light)
col_collection.objects.link(ob_camera)
col_collection.objects.link(ob_plane)
col_collection.objects.link(ob_monkey)

# ---- scene / render settings (as saved in the file)
scene.camera = ob_camera
scene.frame_start = 1; scene.frame_end = 250; scene.frame_set(1)
scene.render.engine = 'CYCLES'
scene.cycles.samples = 10
scene.cycles.sampling_pattern = 'TABULATED_SOBOL'
scene.cycles.use_light_tree = False
scene.view_settings.view_transform = 'Filmic'
bpy.context.view_layer.update()
